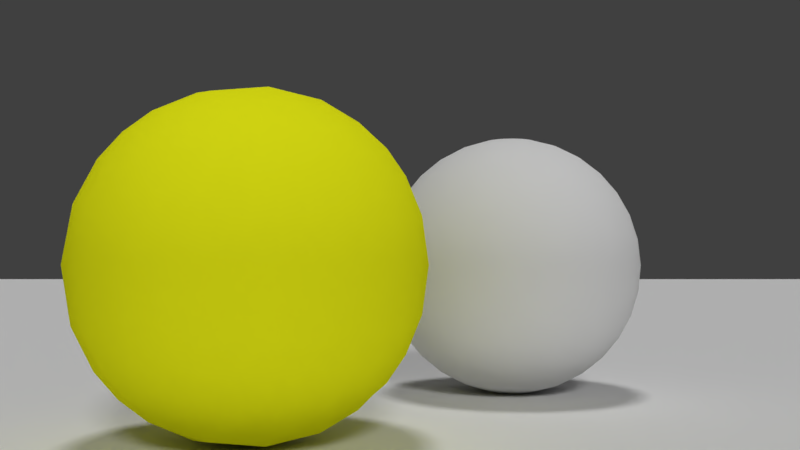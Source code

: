 # Source: Smile.blend  (saved by Blender 2.79.0; exported with 4.5.12 LTS)
import bpy
from mathutils import Matrix  # noqa: F401  (used for matrix-valued properties, if any)

bpy.ops.wm.read_factory_settings(use_empty=True)
scene = bpy.context.scene
scene.name = 'Scene'

# ---- collections
col_collection_1 = bpy.data.collections.new('Collection 1'); scene.collection.children.link(col_collection_1)

# ---- materials (node trees are filled in below, after node groups)
mat_material_003 = bpy.data.materials.new('Material.003')
mat_material_003.alpha_threshold = 0.0
mat_material_003.use_transparent_shadow = False
mat_material_003.roughness = 0.5
mat_material_001 = bpy.data.materials.new('Material.001')
mat_material_001.alpha_threshold = 0.0
mat_material_001.use_transparent_shadow = False
mat_material_001.diffuse_color = (0.9735, 1.0, 0.009814, 1.0)
mat_material_001.roughness = 0.5

# ---- material node trees

# ---- world
world_world = bpy.data.worlds.new('World'); scene.world = world_world
world_world.color = (0.05088, 0.05088, 0.05088)
world_world.use_sun_shadow = False
world_world.sun_shadow_jitter_overblur = 0.0
world_world.cycles.sampling_method = 'MANUAL'

# ---- cameras
cam_camera = bpy.data.cameras.new('Camera')
cam_camera.clip_end = 100.0
cam_camera.lens = 35.0
cam_camera.sensor_width = 32.0
cam_camera.sensor_height = 18.0
cam_camera.ortho_scale = 7.314
cam_camera.dof.focus_distance = 0.0
cam_camera.dof.aperture_fstop = 128.0

# ---- lights
light_spot_001 = bpy.data.lights.new('Spot.001', 'SUN')
light_spot_001.transmission_factor = 0.0
light_spot_001.angle = 0.1993
light_spot_001.energy = 1.0
light_spot_001.shadow_buffer_clip_start = 0.5
light_spot_001.shadow_soft_size = 0.1
light_spot_001.shadow_cascade_max_distance = 1000.0
light_spot = bpy.data.lights.new('Spot', 'SPOT')
light_spot.transmission_factor = 0.0
light_spot.energy = 100.0
light_spot.shadow_buffer_clip_start = 0.5
light_spot.shadow_soft_size = 0.1
light_spot.shadow_maximum_resolution = 0.006
light_spot.use_absolute_resolution = True
light_lamp = bpy.data.lights.new('Lamp', 'SUN')
light_lamp.transmission_factor = 0.0
light_lamp.cutoff_distance = 30.0
light_lamp.angle = 0.1993
light_lamp.energy = 1.0
light_lamp.shadow_buffer_clip_start = 1.001
light_lamp.shadow_soft_size = 0.1
light_lamp.shadow_cascade_max_distance = 1000.0

# ---- meshes
me_sphere = bpy.data.meshes.new('Sphere')
me_sphere.from_pydata([(0.0, 0.1951, 0.9808), (0.0, 0.3827, 0.9239), (0.0, 0.5556, 0.8315), (0.0, 0.7071, 0.7071), (0.0, 0.8315, 0.5556), (0.0, 0.9239, 0.3827), (0.0, 0.9808, 0.1951), (0.0, 1.0, 7.55e-08), (0.0, 0.9808, -0.1951), (0.0, 0.5556, -0.8315), (0.03806, 0.1913, 0.9808), (0.07466, 0.3753, 0.9239), (0.1084, 0.5449, 0.8315), (0.1379, 0.6935, 0.7071), (0.1622, 0.8155, 0.5556), (0.1802, 0.9061, 0.3827), (0.1913, 0.9619, 0.1951), (0.1951, 0.9808, 7.55e-08), (0.1913, 0.9619, -0.1951), (0.1802, 0.9061, -0.3827), (0.1622, 0.8155, -0.5556), (0.1379, 0.6935, -0.7071), (0.1084, 0.5449, -0.8315), (0.07466, 0.3753, -0.9239), (0.03806, 0.1913, -0.9808), (0.07466, 0.1802, 0.9808), (0.1464, 0.3536, 0.9239), (0.2126, 0.5133, 0.8315), (0.2706, 0.6533, 0.7071), (0.3182, 0.7682, 0.5556), (0.3536, 0.8536, 0.3827), (0.3753, 0.9061, 0.1951), (0.3827, 0.9239, 7.55e-08), (0.3753, 0.9061, -0.1951), (0.3536, 0.8536, -0.3827), (0.3182, 0.7682, -0.5556), (0.2706, 0.6533, -0.7071), (0.2126, 0.5133, -0.8315), (0.1464, 0.3536, -0.9239), (0.07466, 0.1802, -0.9808), (0.1084, 0.1622, 0.9808), (0.2126, 0.3182, 0.9239), (0.3087, 0.4619, 0.8315), (0.3928, 0.5879, 0.7071), (0.4619, 0.6913, 0.5556), (0.5133, 0.7682, 0.3827), (0.5449, 0.8155, 0.1951), (0.5556, 0.8315, 7.55e-08), (0.5449, 0.8155, -0.1951), (0.5133, 0.7682, -0.3827), (0.4619, 0.6913, -0.5556), (0.3928, 0.5879, -0.7071), (0.3087, 0.4619, -0.8315), (0.2126, 0.3182, -0.9239), (0.1084, 0.1622, -0.9808), (0.1379, 0.1379, 0.9808), (0.2706, 0.2706, 0.9239), (0.3928, 0.3928, 0.8315), (0.5, 0.5, 0.7071), (0.5879, 0.5879, 0.5556), (0.6533, 0.6533, 0.3827), (0.6935, 0.6935, 0.1951), (0.7071, 0.7071, 7.55e-08), (0.6935, 0.6935, -0.1951), (0.6533, 0.6533, -0.3827), (0.5879, 0.5879, -0.5556), (0.5, 0.5, -0.7071), (0.3928, 0.3928, -0.8315), (0.2706, 0.2706, -0.9239), (0.1379, 0.1379, -0.9808), (0.1622, 0.1084, 0.9808), (0.3182, 0.2126, 0.9239), (0.4619, 0.3087, 0.8315), (0.5879, 0.3928, 0.7071), (0.6913, 0.4619, 0.5556), (0.7682, 0.5133, 0.3827), (0.8155, 0.5449, 0.1951), (0.8315, 0.5556, 7.55e-08), (0.8155, 0.5449, -0.1951), (0.7682, 0.5133, -0.3827), (0.6913, 0.4619, -0.5556), (0.5879, 0.3928, -0.7071), (0.4619, 0.3087, -0.8315), (0.3182, 0.2126, -0.9239), (0.1622, 0.1084, -0.9808), (0.1802, 0.07466, 0.9808), (0.3536, 0.1464, 0.9239), (0.5133, 0.2126, 0.8315), (0.6533, 0.2706, 0.7071), (0.7682, 0.3182, 0.5556), (0.8536, 0.3536, 0.3827), (0.9061, 0.3753, 0.1951), (0.9239, 0.3827, 7.55e-08), (0.9061, 0.3753, -0.1951), (0.8536, 0.3536, -0.3827), (0.7682, 0.3182, -0.5556), (0.6533, 0.2706, -0.7071), (0.5133, 0.2126, -0.8315), (0.3536, 0.1464, -0.9239), (0.1802, 0.07466, -0.9808), (0.1913, 0.03806, 0.9808), (0.3753, 0.07466, 0.9239), (0.5449, 0.1084, 0.8315), (0.6935, 0.1379, 0.7071), (0.8155, 0.1622, 0.5556), (0.9061, 0.1802, 0.3827), (0.9619, 0.1913, 0.1951), (0.9808, 0.1951, 7.55e-08), (0.9619, 0.1913, -0.1951), (0.9061, 0.1802, -0.3827), (0.8155, 0.1622, -0.5556), (0.6935, 0.1379, -0.7071), (0.5449, 0.1084, -0.8315), (0.3753, 0.07466, -0.9239), (0.1913, 0.03806, -0.9808), (0.1951, -3.266e-07, 0.9808), (0.3827, -3.192e-07, 0.9239), (0.5556, -3.117e-07, 0.8315), (0.7071, -3.192e-07, 0.7071), (0.8315, -3.341e-07, 0.5556), (0.9239, -2.745e-07, 0.3827), (0.9808, -3.937e-07, 0.1951), (1.0, -3.788e-07, 7.55e-08), (0.9808, -3.937e-07, -0.1951), (0.9239, -2.298e-07, -0.3827), (0.8315, -3.341e-07, -0.5556), (0.7071, -3.192e-07, -0.7071), (0.5556, -3.415e-07, -0.8315), (0.3827, -3.043e-07, -0.9239), (0.1951, -3.08e-07, -0.9808), (0.1913, -0.03806, 0.9808), (0.3753, -0.07466, 0.9239), (0.5449, -0.1084, 0.8315), (0.6935, -0.138, 0.7071), (0.8155, -0.1622, 0.5556), (0.9061, -0.1802, 0.3827), (0.9619, -0.1913, 0.1951), (0.9808, -0.1951, 7.55e-08), (0.9619, -0.1913, -0.1951), (0.9061, -0.1802, -0.3827), (0.8155, -0.1622, -0.5556), (0.6935, -0.138, -0.7071), (0.5449, -0.1084, -0.8315), (0.3753, -0.07466, -0.9239), (0.1913, -0.03806, -0.9808), (0.1802, -0.07466, 0.9808), (0.3536, -0.1464, 0.9239), (0.5133, -0.2126, 0.8315), (0.6533, -0.2706, 0.7071), (0.7682, -0.3182, 0.5556), (0.8536, -0.3536, 0.3827), (0.9061, -0.3753, 0.1951), (0.9239, -0.3827, 7.55e-08), (0.9061, -0.3753, -0.1951), (0.8536, -0.3536, -0.3827), (0.7682, -0.3182, -0.5556), (0.6533, -0.2706, -0.7071), (0.5133, -0.2126, -0.8315), (0.3536, -0.1464, -0.9239), (0.1802, -0.07466, -0.9808), (0.1622, -0.1084, 0.9808), (0.3182, -0.2126, 0.9239), (0.4619, -0.3087, 0.8315), (0.5879, -0.3928, 0.7071), (0.6913, -0.4619, 0.5556), (0.7682, -0.5133, 0.3827), (0.8155, -0.5449, 0.1951), (0.8315, -0.5556, 7.55e-08), (0.8155, -0.5449, -0.1951), (0.7682, -0.5133, -0.3827), (0.6913, -0.4619, -0.5556), (0.5879, -0.3928, -0.7071), (0.4619, -0.3087, -0.8315), (0.3182, -0.2126, -0.9239), (0.1622, -0.1084, -0.9808), (0.1379, -0.138, 0.9808), (0.2706, -0.2706, 0.9239), (0.3928, -0.3928, 0.8315), (0.5, -0.5, 0.7071), (0.5879, -0.5879, 0.5556), (0.6533, -0.6533, 0.3827), (0.6935, -0.6935, 0.1951), (0.7071, -0.7071, 7.55e-08), (0.6935, -0.6935, -0.1951), (0.6533, -0.6533, -0.3827), (0.5879, -0.5879, -0.5556), (0.5, -0.5, -0.7071), (0.3928, -0.3928, -0.8315), (0.2706, -0.2706, -0.9239), (0.1379, -0.138, -0.9808), (0.1084, -0.1622, 0.9808), (0.2126, -0.3182, 0.9239), (0.3087, -0.4619, 0.8315), (0.3928, -0.5879, 0.7071), (0.4619, -0.6913, 0.5556), (0.5133, -0.7682, 0.3827), (0.5449, -0.8155, 0.1951), (0.5556, -0.8315, 7.55e-08), (0.5449, -0.8155, -0.1951), (0.5133, -0.7682, -0.3827), (0.4619, -0.6913, -0.5556), (0.3928, -0.5879, -0.7071), (0.3087, -0.4619, -0.8315), (0.2126, -0.3182, -0.9239), (0.1084, -0.1622, -0.9808), (0.0, -3.258e-07, -1.0), (0.07466, -0.1802, 0.9808), (0.1464, -0.3536, 0.9239), (0.2126, -0.5133, 0.8315), (0.2706, -0.6533, 0.7071), (0.3182, -0.7682, 0.5556), (0.3536, -0.8536, 0.3827), (0.3753, -0.9061, 0.1951), (0.3827, -0.9239, 7.55e-08), (0.3753, -0.9061, -0.1951), (0.3536, -0.8536, -0.3827), (0.3182, -0.7682, -0.5556), (0.2706, -0.6533, -0.7071), (0.2126, -0.5133, -0.8315), (0.1464, -0.3536, -0.9239), (0.07466, -0.1802, -0.9808), (0.03806, -0.1913, 0.9808), (0.07466, -0.3753, 0.9239), (0.1084, -0.5449, 0.8315), (0.1379, -0.6935, 0.7071), (0.1622, -0.8155, 0.5556), (0.1802, -0.9061, 0.3827), (0.1913, -0.9619, 0.1951), (0.1951, -0.9808, 7.55e-08), (0.1913, -0.9619, -0.1951), (0.1802, -0.9061, -0.3827), (0.1622, -0.8155, -0.5556), (0.1379, -0.6935, -0.7071), (0.1084, -0.5449, -0.8315), (0.07466, -0.3753, -0.9239), (0.03806, -0.1913, -0.9808), (-7.212e-09, -0.1951, 0.9808), (4.122e-08, -0.3827, 0.9239), (2.632e-08, -0.5556, 0.8315), (-2.584e-08, -0.7071, 0.7071), (-8.544e-08, -0.8315, 0.5556), (6.357e-08, -0.9239, 0.3827), (-8.544e-08, -0.9808, 0.1951), (-1.003e-07, -1.0, 7.55e-08), (-8.544e-08, -0.9808, -0.1951), (6.357e-08, -0.9239, -0.3827), (-8.544e-08, -0.8315, -0.5556), (-2.584e-08, -0.7071, -0.7071), (-1.094e-08, -0.5556, -0.8315), (3.964e-09, -0.3827, -0.9239), (3.964e-09, -0.1951, -0.9808), (-0.03806, -0.1913, 0.9808), (-0.07466, -0.3753, 0.9239), (-0.1084, -0.5449, 0.8315), (-0.1379, -0.6935, 0.7071), (-0.1622, -0.8155, 0.5556), (-0.1802, -0.9061, 0.3827), (-0.1913, -0.9619, 0.1951), (-0.1951, -0.9808, 7.55e-08), (-0.1913, -0.9619, -0.1951), (-0.1802, -0.9061, -0.3827), (-0.1622, -0.8155, -0.5556), (-0.1379, -0.6935, -0.7071), (-0.1084, -0.5449, -0.8315), (-0.07466, -0.3753, -0.9239), (-0.03806, -0.1913, -0.9808), (-0.07466, -0.1802, 0.9808), (-0.1464, -0.3536, 0.9239), (-0.2126, -0.5133, 0.8315), (-0.2706, -0.6533, 0.7071), (-0.3182, -0.7682, 0.5556), (-0.3536, -0.8536, 0.3827), (-0.3753, -0.9061, 0.1951), (-0.3827, -0.9239, 7.55e-08), (-0.3753, -0.9061, -0.1951), (-0.3536, -0.8536, -0.3827), (-0.3182, -0.7682, -0.5556), (-0.2706, -0.6533, -0.7071), (-0.2126, -0.5133, -0.8315), (-0.1464, -0.3536, -0.9239), (-0.07466, -0.1802, -0.9808), (-0.1084, -0.1622, 0.9808), (-0.2126, -0.3182, 0.9239), (-0.3087, -0.4619, 0.8315), (-0.3928, -0.5879, 0.7071), (-0.4619, -0.6913, 0.5556), (-0.5133, -0.7682, 0.3827), (-0.5449, -0.8155, 0.1951), (-0.5556, -0.8315, 7.55e-08), (-0.5449, -0.8155, -0.1951), (-0.5133, -0.7682, -0.3827), (-0.4619, -0.6913, -0.5556), (-0.3928, -0.5879, -0.7071), (-0.3087, -0.4619, -0.8315), (-0.2126, -0.3182, -0.9239), (-0.1084, -0.1622, -0.9808), (-2.304e-07, -5.562e-07, 1.0), (-0.1379, -0.138, 0.9808), (-0.2706, -0.2706, 0.9239), (-0.3928, -0.3928, 0.8315), (-0.5, -0.5, 0.7071), (-0.5879, -0.5879, 0.5556), (-0.6533, -0.6533, 0.3827), (-0.6935, -0.6935, 0.1951), (-0.7071, -0.7071, 7.55e-08), (-0.6935, -0.6935, -0.1951), (-0.6533, -0.6533, -0.3827), (-0.5879, -0.5879, -0.5556), (-0.5, -0.5, -0.7071), (-0.3928, -0.3928, -0.8315), (-0.2706, -0.2706, -0.9239), (-0.1379, -0.1379, -0.9808), (-0.1622, -0.1084, 0.9808), (-0.3182, -0.2126, 0.9239), (-0.4619, -0.3087, 0.8315), (-0.5879, -0.3928, 0.7071), (-0.6913, -0.4619, 0.5556), (-0.7682, -0.5133, 0.3827), (-0.8155, -0.5449, 0.1951), (-0.8315, -0.5556, 7.55e-08), (-0.8155, -0.5449, -0.1951), (-0.7682, -0.5133, -0.3827), (-0.6913, -0.4619, -0.5556), (-0.5879, -0.3928, -0.7071), (-0.4619, -0.3087, -0.8315), (-0.3182, -0.2126, -0.9239), (-0.1622, -0.1084, -0.9808), (-0.1802, -0.07466, 0.9808), (-0.3536, -0.1464, 0.9239), (-0.5133, -0.2126, 0.8315), (-0.6533, -0.2706, 0.7071), (-0.7682, -0.3182, 0.5556), (-0.8536, -0.3536, 0.3827), (-0.9061, -0.3753, 0.1951), (-0.9239, -0.3827, 7.55e-08), (-0.9061, -0.3753, -0.1951), (-0.8536, -0.3536, -0.3827), (-0.7682, -0.3182, -0.5556), (-0.6533, -0.2706, -0.7071), (-0.5133, -0.2126, -0.8315), (-0.3536, -0.1464, -0.9239), (-0.1802, -0.07466, -0.9808), (-0.1913, -0.03806, 0.9808), (-0.3753, -0.07466, 0.9239), (-0.5449, -0.1084, 0.8315), (-0.6935, -0.1379, 0.7071), (-0.8155, -0.1622, 0.5556), (-0.9061, -0.1802, 0.3827), (-0.9619, -0.1913, 0.1951), (-0.9808, -0.1951, 7.55e-08), (-0.9619, -0.1913, -0.1951), (-0.9061, -0.1802, -0.3827), (-0.8155, -0.1622, -0.5556), (-0.6935, -0.1379, -0.7071), (-0.5449, -0.1084, -0.8315), (-0.3753, -0.07466, -0.9239), (-0.1913, -0.03806, -0.9808), (-0.1951, -3.117e-07, 0.9808), (-0.3827, -2.819e-07, 0.9239), (-0.5556, -2.819e-07, 0.8315), (-0.7071, -1.851e-07, 0.7071), (-0.8315, -1.404e-07, 0.5556), (-0.9239, -3.192e-07, 0.3827), (-0.9808, -9.567e-08, 0.1951), (-1.0, -1.404e-07, 7.55e-08), (-0.9808, -9.567e-08, -0.1951), (-0.9239, -3.192e-07, -0.3827), (-0.8315, -1.404e-07, -0.5556), (-0.7071, -1.851e-07, -0.7071), (-0.5556, -2.596e-07, -0.8315), (-0.3827, -2.521e-07, -0.9239), (-0.1951, -3.155e-07, -0.9808), (-0.1913, 0.03806, 0.9808), (-0.3753, 0.07466, 0.9239), (-0.5449, 0.1084, 0.8315), (-0.6935, 0.1379, 0.7071), (-0.8155, 0.1622, 0.5556), (-0.9061, 0.1802, 0.3827), (-0.9619, 0.1913, 0.1951), (-0.9808, 0.1951, 7.55e-08), (-0.9619, 0.1913, -0.1951), (-0.9061, 0.1802, -0.3827), (-0.8155, 0.1622, -0.5556), (-0.6935, 0.1379, -0.7071), (-0.5449, 0.1084, -0.8315), (-0.3753, 0.07466, -0.9239), (-0.1913, 0.03806, -0.9808), (-0.1802, 0.07466, 0.9808), (-0.3536, 0.1464, 0.9239), (-0.5133, 0.2126, 0.8315), (-0.6533, 0.2706, 0.7071), (-0.7682, 0.3182, 0.5556), (-0.8536, 0.3536, 0.3827), (-0.9061, 0.3753, 0.1951), (-0.9239, 0.3827, 7.55e-08), (-0.9061, 0.3753, -0.1951), (-0.8536, 0.3536, -0.3827), (-0.7682, 0.3182, -0.5556), (-0.6533, 0.2706, -0.7071), (-0.5133, 0.2126, -0.8315), (-0.3536, 0.1464, -0.9239), (-0.1802, 0.07466, -0.9808), (-0.1622, 0.1084, 0.9808), (-0.3182, 0.2126, 0.9239), (-0.4619, 0.3087, 0.8315), (-0.5879, 0.3928, 0.7071), (-0.6913, 0.4619, 0.5556), (-0.7682, 0.5133, 0.3827), (-0.8155, 0.5449, 0.1951), (-0.8315, 0.5556, 7.55e-08), (-0.8155, 0.5449, -0.1951), (-0.7682, 0.5133, -0.3827), (-0.6913, 0.4619, -0.5556), (-0.5879, 0.3928, -0.7071), (-0.4619, 0.3087, -0.8315), (-0.3182, 0.2126, -0.9239), (-0.1622, 0.1084, -0.9808), (-0.1379, 0.1379, 0.9808), (-0.2706, 0.2706, 0.9239), (-0.3928, 0.3928, 0.8315), (-0.5, 0.5, 0.7071), (-0.5879, 0.5879, 0.5556), (-0.6533, 0.6533, 0.3827), (-0.6935, 0.6935, 0.1951), (-0.7071, 0.7071, 7.55e-08), (-0.6935, 0.6935, -0.1951), (-0.6533, 0.6533, -0.3827), (-0.5879, 0.5879, -0.5556), (-0.5, 0.5, -0.7071), (-0.3928, 0.3928, -0.8315), (-0.2706, 0.2706, -0.9239), (-0.1379, 0.1379, -0.9808), (-0.1084, 0.1622, 0.9808), (-0.2126, 0.3182, 0.9239), (-0.3087, 0.4619, 0.8315), (-0.3928, 0.5879, 0.7071), (-0.4619, 0.6913, 0.5556), (-0.5133, 0.7682, 0.3827), (-0.5449, 0.8155, 0.1951), (-0.5556, 0.8315, 7.55e-08), (-0.5449, 0.8155, -0.1951), (-0.5133, 0.7682, -0.3827), (-0.4619, 0.6913, -0.5556), (-0.3928, 0.5879, -0.7071), (-0.3087, 0.4619, -0.8315), (-0.2126, 0.3182, -0.9239), (-0.1084, 0.1622, -0.9808), (-0.07466, 0.1802, 0.9808), (-0.1464, 0.3536, 0.9239), (-0.2126, 0.5133, 0.8315), (-0.2706, 0.6533, 0.7071), (-0.3182, 0.7682, 0.5556), (-0.3536, 0.8536, 0.3827), (-0.3753, 0.9061, 0.1951), (-0.3827, 0.9239, 7.55e-08), (-0.3753, 0.9061, -0.1951), (-0.3536, 0.8536, -0.3827), (-0.3182, 0.7682, -0.5556), (-0.2706, 0.6533, -0.7071), (-0.2126, 0.5133, -0.8315), (-0.1464, 0.3536, -0.9239), (-0.07466, 0.1802, -0.9808), (-0.03806, 0.1913, 0.9808), (-0.07466, 0.3753, 0.9239), (-0.1084, 0.5449, 0.8315), (-0.1379, 0.6935, 0.7071), (-0.1622, 0.8155, 0.5556), (-0.1802, 0.9061, 0.3827), (-0.1913, 0.9619, 0.1951), (-0.1951, 0.9808, 7.55e-08), (-0.1913, 0.9619, -0.1951), (-0.1802, 0.9061, -0.3827), (-0.1622, 0.8155, -0.5556), (-0.1379, 0.6935, -0.7071), (-0.1084, 0.5449, -0.8315), (-0.07466, 0.3753, -0.9239), (-0.03806, 0.1913, -0.9808), (6.357e-08, 0.9239, -0.3827), (2.722e-07, 0.8315, -0.5556), (1.53e-07, 0.7071, -0.7071), (7.847e-08, 0.3827, -0.9239), (1.514e-08, 0.1951, -0.9808)], [], [(479, 478, 20, 21), (4, 3, 13, 14), (9, 479, 21, 22), (5, 4, 14, 15), (480, 9, 22, 23), (6, 5, 15, 16), (481, 480, 23, 24), (7, 6, 16, 17), (0, 296, 10), (205, 481, 24), (8, 7, 17, 18), (1, 0, 10, 11), (477, 8, 18, 19), (2, 1, 11, 12), (478, 477, 19, 20), (3, 2, 12, 13), (20, 19, 34, 35), (13, 12, 27, 28), (21, 20, 35, 36), (14, 13, 28, 29), (22, 21, 36, 37), (15, 14, 29, 30), (23, 22, 37, 38), (16, 15, 30, 31), (24, 23, 38, 39), (17, 16, 31, 32), (10, 296, 25), (205, 24, 39), (18, 17, 32, 33), (11, 10, 25, 26), (19, 18, 33, 34), (12, 11, 26, 27), (39, 38, 53, 54), (32, 31, 46, 47), (25, 296, 40), (205, 39, 54), (33, 32, 47, 48), (26, 25, 40, 41), (34, 33, 48, 49), (27, 26, 41, 42), (35, 34, 49, 50), (28, 27, 42, 43), (36, 35, 50, 51), (29, 28, 43, 44), (37, 36, 51, 52), (30, 29, 44, 45), (38, 37, 52, 53), (31, 30, 45, 46), (43, 42, 57, 58), (51, 50, 65, 66), (44, 43, 58, 59), (52, 51, 66, 67), (45, 44, 59, 60), (53, 52, 67, 68), (46, 45, 60, 61), (54, 53, 68, 69), (47, 46, 61, 62), (40, 296, 55), (205, 54, 69), (48, 47, 62, 63), (41, 40, 55, 56), (49, 48, 63, 64), (42, 41, 56, 57), (50, 49, 64, 65), (62, 61, 76, 77), (55, 296, 70), (205, 69, 84), (63, 62, 77, 78), (56, 55, 70, 71), (64, 63, 78, 79), (57, 56, 71, 72), (65, 64, 79, 80), (58, 57, 72, 73), (66, 65, 80, 81), (59, 58, 73, 74), (67, 66, 81, 82), (60, 59, 74, 75), (68, 67, 82, 83), (61, 60, 75, 76), (69, 68, 83, 84), (81, 80, 95, 96), (74, 73, 88, 89), (82, 81, 96, 97), (75, 74, 89, 90), (83, 82, 97, 98), (76, 75, 90, 91), (84, 83, 98, 99), (77, 76, 91, 92), (70, 296, 85), (205, 84, 99), (78, 77, 92, 93), (71, 70, 85, 86), (79, 78, 93, 94), (72, 71, 86, 87), (80, 79, 94, 95), (73, 72, 87, 88), (205, 99, 114), (93, 92, 107, 108), (86, 85, 100, 101), (94, 93, 108, 109), (87, 86, 101, 102), (95, 94, 109, 110), (88, 87, 102, 103), (96, 95, 110, 111), (89, 88, 103, 104), (97, 96, 111, 112), (90, 89, 104, 105), (98, 97, 112, 113), (91, 90, 105, 106), (99, 98, 113, 114), (92, 91, 106, 107), (85, 296, 100), (112, 111, 126, 127), (105, 104, 119, 120), (113, 112, 127, 128), (106, 105, 120, 121), (114, 113, 128, 129), (107, 106, 121, 122), (100, 296, 115), (205, 114, 129), (108, 107, 122, 123), (101, 100, 115, 116), (109, 108, 123, 124), (102, 101, 116, 117), (110, 109, 124, 125), (103, 102, 117, 118), (111, 110, 125, 126), (104, 103, 118, 119), (116, 115, 130, 131), (124, 123, 138, 139), (117, 116, 131, 132), (125, 124, 139, 140), (118, 117, 132, 133), (126, 125, 140, 141), (119, 118, 133, 134), (127, 126, 141, 142), (120, 119, 134, 135), (128, 127, 142, 143), (121, 120, 135, 136), (129, 128, 143, 144), (122, 121, 136, 137), (115, 296, 130), (205, 129, 144), (123, 122, 137, 138), (135, 134, 149, 150), (143, 142, 157, 158), (136, 135, 150, 151), (144, 143, 158, 159), (137, 136, 151, 152), (130, 296, 145), (205, 144, 159), (138, 137, 152, 153), (131, 130, 145, 146), (139, 138, 153, 154), (132, 131, 146, 147), (140, 139, 154, 155), (133, 132, 147, 148), (141, 140, 155, 156), (134, 133, 148, 149), (142, 141, 156, 157), (154, 153, 168, 169), (147, 146, 161, 162), (155, 154, 169, 170), (148, 147, 162, 163), (156, 155, 170, 171), (149, 148, 163, 164), (157, 156, 171, 172), (150, 149, 164, 165), (158, 157, 172, 173), (151, 150, 165, 166), (159, 158, 173, 174), (152, 151, 166, 167), (145, 296, 160), (205, 159, 174), (153, 152, 167, 168), (146, 145, 160, 161), (173, 172, 187, 188), (166, 165, 180, 181), (174, 173, 188, 189), (167, 166, 181, 182), (160, 296, 175), (205, 174, 189), (168, 167, 182, 183), (161, 160, 175, 176), (169, 168, 183, 184), (162, 161, 176, 177), (170, 169, 184, 185), (163, 162, 177, 178), (171, 170, 185, 186), (164, 163, 178, 179), (172, 171, 186, 187), (165, 164, 179, 180), (177, 176, 191, 192), (185, 184, 199, 200), (178, 177, 192, 193), (186, 185, 200, 201), (179, 178, 193, 194), (187, 186, 201, 202), (180, 179, 194, 195), (188, 187, 202, 203), (181, 180, 195, 196), (189, 188, 203, 204), (182, 181, 196, 197), (175, 296, 190), (205, 189, 204), (183, 182, 197, 198), (176, 175, 190, 191), (184, 183, 198, 199), (196, 195, 211, 212), (204, 203, 219, 220), (197, 196, 212, 213), (190, 296, 206), (205, 204, 220), (198, 197, 213, 214), (191, 190, 206, 207), (199, 198, 214, 215), (192, 191, 207, 208), (200, 199, 215, 216), (193, 192, 208, 209), (201, 200, 216, 217), (194, 193, 209, 210), (202, 201, 217, 218), (195, 194, 210, 211), (203, 202, 218, 219), (216, 215, 230, 231), (209, 208, 223, 224), (217, 216, 231, 232), (210, 209, 224, 225), (218, 217, 232, 233), (211, 210, 225, 226), (219, 218, 233, 234), (212, 211, 226, 227), (220, 219, 234, 235), (213, 212, 227, 228), (206, 296, 221), (205, 220, 235), (214, 213, 228, 229), (207, 206, 221, 222), (215, 214, 229, 230), (208, 207, 222, 223), (235, 234, 249, 250), (228, 227, 242, 243), (221, 296, 236), (205, 235, 250), (229, 228, 243, 244), (222, 221, 236, 237), (230, 229, 244, 245), (223, 222, 237, 238), (231, 230, 245, 246), (224, 223, 238, 239), (232, 231, 246, 247), (225, 224, 239, 240), (233, 232, 247, 248), (226, 225, 240, 241), (234, 233, 248, 249), (227, 226, 241, 242), (247, 246, 261, 262), (240, 239, 254, 255), (248, 247, 262, 263), (241, 240, 255, 256), (249, 248, 263, 264), (242, 241, 256, 257), (250, 249, 264, 265), (243, 242, 257, 258), (236, 296, 251), (205, 250, 265), (244, 243, 258, 259), (237, 236, 251, 252), (245, 244, 259, 260), (238, 237, 252, 253), (246, 245, 260, 261), (239, 238, 253, 254), (251, 296, 266), (205, 265, 280), (259, 258, 273, 274), (252, 251, 266, 267), (260, 259, 274, 275), (253, 252, 267, 268), (261, 260, 275, 276), (254, 253, 268, 269), (262, 261, 276, 277), (255, 254, 269, 270), (263, 262, 277, 278), (256, 255, 270, 271), (264, 263, 278, 279), (257, 256, 271, 272), (265, 264, 279, 280), (258, 257, 272, 273), (270, 269, 284, 285), (278, 277, 292, 293), (271, 270, 285, 286), (279, 278, 293, 294), (272, 271, 286, 287), (280, 279, 294, 295), (273, 272, 287, 288), (266, 296, 281), (205, 280, 295), (274, 273, 288, 289), (267, 266, 281, 282), (275, 274, 289, 290), (268, 267, 282, 283), (276, 275, 290, 291), (269, 268, 283, 284), (277, 276, 291, 292), (289, 288, 304, 305), (282, 281, 297, 298), (290, 289, 305, 306), (283, 282, 298, 299), (291, 290, 306, 307), (284, 283, 299, 300), (292, 291, 307, 308), (285, 284, 300, 301), (293, 292, 308, 309), (286, 285, 301, 302), (294, 293, 309, 310), (287, 286, 302, 303), (295, 294, 310, 311), (288, 287, 303, 304), (281, 296, 297), (205, 295, 311), (309, 308, 323, 324), (302, 301, 316, 317), (310, 309, 324, 325), (303, 302, 317, 318), (311, 310, 325, 326), (304, 303, 318, 319), (297, 296, 312), (205, 311, 326), (305, 304, 319, 320), (298, 297, 312, 313), (306, 305, 320, 321), (299, 298, 313, 314), (307, 306, 321, 322), (300, 299, 314, 315), (308, 307, 322, 323), (301, 300, 315, 316), (313, 312, 327, 328), (321, 320, 335, 336), (314, 313, 328, 329), (322, 321, 336, 337), (315, 314, 329, 330), (323, 322, 337, 338), (316, 315, 330, 331), (324, 323, 338, 339), (317, 316, 331, 332), (325, 324, 339, 340), (318, 317, 332, 333), (326, 325, 340, 341), (319, 318, 333, 334), (312, 296, 327), (205, 326, 341), (320, 319, 334, 335), (332, 331, 346, 347), (340, 339, 354, 355), (333, 332, 347, 348), (341, 340, 355, 356), (334, 333, 348, 349), (327, 296, 342), (205, 341, 356), (335, 334, 349, 350), (328, 327, 342, 343), (336, 335, 350, 351), (329, 328, 343, 344), (337, 336, 351, 352), (330, 329, 344, 345), (338, 337, 352, 353), (331, 330, 345, 346), (339, 338, 353, 354), (351, 350, 365, 366), (344, 343, 358, 359), (352, 351, 366, 367), (345, 344, 359, 360), (353, 352, 367, 368), (346, 345, 360, 361), (354, 353, 368, 369), (347, 346, 361, 362), (355, 354, 369, 370), (348, 347, 362, 363), (356, 355, 370, 371), (349, 348, 363, 364), (342, 296, 357), (205, 356, 371), (350, 349, 364, 365), (343, 342, 357, 358), (370, 369, 384, 385), (363, 362, 377, 378), (371, 370, 385, 386), (364, 363, 378, 379), (357, 296, 372), (205, 371, 386), (365, 364, 379, 380), (358, 357, 372, 373), (366, 365, 380, 381), (359, 358, 373, 374), (367, 366, 381, 382), (360, 359, 374, 375), (368, 367, 382, 383), (361, 360, 375, 376), (369, 368, 383, 384), (362, 361, 376, 377), (382, 381, 396, 397), (375, 374, 389, 390), (383, 382, 397, 398), (376, 375, 390, 391), (384, 383, 398, 399), (377, 376, 391, 392), (385, 384, 399, 400), (378, 377, 392, 393), (386, 385, 400, 401), (379, 378, 393, 394), (372, 296, 387), (205, 386, 401), (380, 379, 394, 395), (373, 372, 387, 388), (381, 380, 395, 396), (374, 373, 388, 389), (401, 400, 415, 416), (394, 393, 408, 409), (387, 296, 402), (205, 401, 416), (395, 394, 409, 410), (388, 387, 402, 403), (396, 395, 410, 411), (389, 388, 403, 404), (397, 396, 411, 412), (390, 389, 404, 405), (398, 397, 412, 413), (391, 390, 405, 406), (399, 398, 413, 414), (392, 391, 406, 407), (400, 399, 414, 415), (393, 392, 407, 408), (405, 404, 419, 420), (413, 412, 427, 428), (406, 405, 420, 421), (414, 413, 428, 429), (407, 406, 421, 422), (415, 414, 429, 430), (408, 407, 422, 423), (416, 415, 430, 431), (409, 408, 423, 424), (402, 296, 417), (205, 416, 431), (410, 409, 424, 425), (403, 402, 417, 418), (411, 410, 425, 426), (404, 403, 418, 419), (412, 411, 426, 427), (424, 423, 438, 439), (417, 296, 432), (205, 431, 446), (425, 424, 439, 440), (418, 417, 432, 433), (426, 425, 440, 441), (419, 418, 433, 434), (427, 426, 441, 442), (420, 419, 434, 435), (428, 427, 442, 443), (421, 420, 435, 436), (429, 428, 443, 444), (422, 421, 436, 437), (430, 429, 444, 445), (423, 422, 437, 438), (431, 430, 445, 446), (443, 442, 457, 458), (436, 435, 450, 451), (444, 443, 458, 459), (437, 436, 451, 452), (445, 444, 459, 460), (438, 437, 452, 453), (446, 445, 460, 461), (439, 438, 453, 454), (432, 296, 447), (205, 446, 461), (440, 439, 454, 455), (433, 432, 447, 448), (441, 440, 455, 456), (434, 433, 448, 449), (442, 441, 456, 457), (435, 434, 449, 450), (447, 296, 462), (205, 461, 476), (455, 454, 469, 470), (448, 447, 462, 463), (456, 455, 470, 471), (449, 448, 463, 464), (457, 456, 471, 472), (450, 449, 464, 465), (458, 457, 472, 473), (451, 450, 465, 466), (459, 458, 473, 474), (452, 451, 466, 467), (460, 459, 474, 475), (453, 452, 467, 468), (461, 460, 475, 476), (454, 453, 468, 469), (466, 465, 3, 4), (474, 473, 479, 9), (467, 466, 4, 5), (475, 474, 9, 480), (468, 467, 5, 6), (476, 475, 480, 481), (469, 468, 6, 7), (462, 296, 0), (205, 476, 481), (470, 469, 7, 8), (463, 462, 0, 1), (471, 470, 8, 477), (464, 463, 1, 2), (472, 471, 477, 478), (465, 464, 2, 3), (473, 472, 478, 479)])
me_sphere.polygons.foreach_set('use_smooth', [True] * 512)
_uv = me_sphere.uv_layers.new(name='UVMap')
_uv.uv.foreach_set('vector', [0.698, 0.2488, 0.7329, 0.3091, 0.7311, 0.3091, 0.6965, 0.2488, 0.7329, 0.7512, 0.698, 0.8115, 0.6965, 0.8115, 0.7311, 0.7512, 0.6555, 0.1993, 0.698, 0.2488, 0.6965, 0.2488, 0.6542, 0.1993, 0.7589, 0.6824, 0.7329, 0.7512, 0.7311, 0.7512, 0.7568, 0.6824, 0.6069, 0.1626, 0.6555, 0.1993, 0.6542, 0.1993, 0.6061, 0.1626, 0.7749, 0.6077, 0.7589, 0.6824, 0.7568, 0.6824, 0.7727, 0.6077, 0.5543, 0.1399, 0.6069, 0.1626, 0.6061, 0.1626, 0.5538, 0.1399, 0.7803, 0.5301, 0.7749, 0.6077, 0.7727, 0.6077, 0.778, 0.5301, 0.5543, 0.9203, 0.4995, 0.928, 0.5538, 0.9203, 0.4995, 0.1323, 0.5543, 0.1399, 0.5538, 0.1399, 0.7749, 0.4525, 0.7803, 0.5301, 0.778, 0.5301, 0.7727, 0.4525, 0.6069, 0.8977, 0.5543, 0.9203, 0.5538, 0.9203, 0.6061, 0.8977, 0.7589, 0.3779, 0.7749, 0.4525, 0.7727, 0.4525, 0.7568, 0.3779, 0.6555, 0.8609, 0.6069, 0.8977, 0.6061, 0.8977, 0.6542, 0.8609, 0.7329, 0.3091, 0.7589, 0.3779, 0.7568, 0.3779, 0.7311, 0.3091, 0.698, 0.8115, 0.6555, 0.8609, 0.6542, 0.8609, 0.6965, 0.8115, 0.7311, 0.3091, 0.7568, 0.3779, 0.7449, 0.3779, 0.7203, 0.3091, 0.6965, 0.8115, 0.6542, 0.8609, 0.6471, 0.8609, 0.6873, 0.8115, 0.6965, 0.2488, 0.7311, 0.3091, 0.7203, 0.3091, 0.6873, 0.2488, 0.7311, 0.7512, 0.6965, 0.8115, 0.6873, 0.8115, 0.7203, 0.7512, 0.6542, 0.1993, 0.6965, 0.2488, 0.6873, 0.2488, 0.6471, 0.1993, 0.7568, 0.6824, 0.7311, 0.7512, 0.7203, 0.7512, 0.7449, 0.6824, 0.6061, 0.1626, 0.6542, 0.1993, 0.6471, 0.1993, 0.6011, 0.1626, 0.7727, 0.6077, 0.7568, 0.6824, 0.7449, 0.6824, 0.76, 0.6077, 0.5538, 0.1399, 0.6061, 0.1626, 0.6011, 0.1626, 0.5513, 0.1399, 0.778, 0.5301, 0.7727, 0.6077, 0.76, 0.6077, 0.7651, 0.5301, 0.5538, 0.9203, 0.4995, 0.928, 0.5513, 0.9203, 0.4995, 0.1323, 0.5538, 0.1399, 0.5513, 0.1399, 0.7727, 0.4525, 0.778, 0.5301, 0.7651, 0.5301, 0.76, 0.4525, 0.6061, 0.8977, 0.5538, 0.9203, 0.5513, 0.9203, 0.6011, 0.8977, 0.7568, 0.3779, 0.7727, 0.4525, 0.76, 0.4525, 0.7449, 0.3779, 0.6542, 0.8609, 0.6061, 0.8977, 0.6011, 0.8977, 0.6471, 0.8609, 0.5513, 0.1399, 0.6011, 0.1626, 0.5923, 0.1626, 0.5468, 0.1399, 0.7651, 0.5301, 0.76, 0.6077, 0.7373, 0.6077, 0.742, 0.5301, 0.5513, 0.9203, 0.4995, 0.928, 0.5468, 0.9203, 0.4995, 0.1323, 0.5513, 0.1399, 0.5468, 0.1399, 0.76, 0.4525, 0.7651, 0.5301, 0.742, 0.5301, 0.7373, 0.4525, 0.6011, 0.8977, 0.5513, 0.9203, 0.5468, 0.9203, 0.5923, 0.8977, 0.7449, 0.3779, 0.76, 0.4525, 0.7373, 0.4525, 0.7235, 0.3779, 0.6471, 0.8609, 0.6011, 0.8977, 0.5923, 0.8977, 0.6342, 0.8609, 0.7203, 0.3091, 0.7449, 0.3779, 0.7235, 0.3779, 0.7011, 0.3091, 0.6873, 0.8115, 0.6471, 0.8609, 0.6342, 0.8609, 0.6709, 0.8115, 0.6873, 0.2488, 0.7203, 0.3091, 0.7011, 0.3091, 0.6709, 0.2488, 0.7203, 0.7512, 0.6873, 0.8115, 0.6709, 0.8115, 0.7011, 0.7512, 0.6471, 0.1993, 0.6873, 0.2488, 0.6709, 0.2488, 0.6342, 0.1993, 0.7449, 0.6824, 0.7203, 0.7512, 0.7011, 0.7512, 0.7235, 0.6824, 0.6011, 0.1626, 0.6471, 0.1993, 0.6342, 0.1993, 0.5923, 0.1626, 0.76, 0.6077, 0.7449, 0.6824, 0.7235, 0.6824, 0.7373, 0.6077, 0.6709, 0.8115, 0.6342, 0.8609, 0.6162, 0.8609, 0.648, 0.8115, 0.6709, 0.2488, 0.7011, 0.3091, 0.6741, 0.3091, 0.648, 0.2488, 0.7011, 0.7512, 0.6709, 0.8115, 0.648, 0.8115, 0.6741, 0.7512, 0.6342, 0.1993, 0.6709, 0.2488, 0.648, 0.2488, 0.6162, 0.1993, 0.7235, 0.6824, 0.7011, 0.7512, 0.6741, 0.7512, 0.6935, 0.6824, 0.5923, 0.1626, 0.6342, 0.1993, 0.6162, 0.1993, 0.5798, 0.1626, 0.7373, 0.6077, 0.7235, 0.6824, 0.6935, 0.6824, 0.7055, 0.6077, 0.5468, 0.1399, 0.5923, 0.1626, 0.5798, 0.1626, 0.5404, 0.1399, 0.742, 0.5301, 0.7373, 0.6077, 0.7055, 0.6077, 0.7095, 0.5301, 0.5468, 0.9203, 0.4995, 0.928, 0.5404, 0.9203, 0.4995, 0.1323, 0.5468, 0.1399, 0.5404, 0.1399, 0.7373, 0.4525, 0.742, 0.5301, 0.7095, 0.5301, 0.7055, 0.4525, 0.5923, 0.8977, 0.5468, 0.9203, 0.5404, 0.9203, 0.5798, 0.8977, 0.7235, 0.3779, 0.7373, 0.4525, 0.7055, 0.4525, 0.6935, 0.3779, 0.6342, 0.8609, 0.5923, 0.8977, 0.5798, 0.8977, 0.6162, 0.8609, 0.7011, 0.3091, 0.7235, 0.3779, 0.6935, 0.3779, 0.6741, 0.3091, 0.7095, 0.5301, 0.7055, 0.6077, 0.6657, 0.6077, 0.669, 0.5301, 0.5404, 0.9203, 0.4995, 0.928, 0.5325, 0.9203, 0.4995, 0.1323, 0.5404, 0.1399, 0.5325, 0.1399, 0.7055, 0.4525, 0.7095, 0.5301, 0.669, 0.5301, 0.6657, 0.4525, 0.5798, 0.8977, 0.5404, 0.9203, 0.5325, 0.9203, 0.5643, 0.8977, 0.6935, 0.3779, 0.7055, 0.4525, 0.6657, 0.4525, 0.6561, 0.3779, 0.6162, 0.8609, 0.5798, 0.8977, 0.5643, 0.8977, 0.5936, 0.8609, 0.6741, 0.3091, 0.6935, 0.3779, 0.6561, 0.3779, 0.6404, 0.3091, 0.648, 0.8115, 0.6162, 0.8609, 0.5936, 0.8609, 0.6193, 0.8115, 0.648, 0.2488, 0.6741, 0.3091, 0.6404, 0.3091, 0.6193, 0.2488, 0.6741, 0.7512, 0.648, 0.8115, 0.6193, 0.8115, 0.6404, 0.7512, 0.6162, 0.1993, 0.648, 0.2488, 0.6193, 0.2488, 0.5936, 0.1993, 0.6935, 0.6824, 0.6741, 0.7512, 0.6404, 0.7512, 0.6561, 0.6824, 0.5798, 0.1626, 0.6162, 0.1993, 0.5936, 0.1993, 0.5643, 0.1626, 0.7055, 0.6077, 0.6935, 0.6824, 0.6561, 0.6824, 0.6657, 0.6077, 0.5404, 0.1399, 0.5798, 0.1626, 0.5643, 0.1626, 0.5325, 0.1399, 0.6193, 0.2488, 0.6404, 0.3091, 0.6013, 0.3091, 0.5861, 0.2488, 0.6404, 0.7512, 0.6193, 0.8115, 0.5861, 0.8115, 0.6013, 0.7512, 0.5936, 0.1993, 0.6193, 0.2488, 0.5861, 0.2488, 0.5675, 0.1993, 0.6561, 0.6824, 0.6404, 0.7512, 0.6013, 0.7512, 0.6126, 0.6824, 0.5643, 0.1626, 0.5936, 0.1993, 0.5675, 0.1993, 0.5463, 0.1626, 0.6657, 0.6077, 0.6561, 0.6824, 0.6126, 0.6824, 0.6196, 0.6077, 0.5325, 0.1399, 0.5643, 0.1626, 0.5463, 0.1626, 0.5234, 0.1399, 0.669, 0.5301, 0.6657, 0.6077, 0.6196, 0.6077, 0.6219, 0.5301, 0.5325, 0.9203, 0.4995, 0.928, 0.5234, 0.9203, 0.4995, 0.1323, 0.5325, 0.1399, 0.5234, 0.1399, 0.6657, 0.4525, 0.669, 0.5301, 0.6219, 0.5301, 0.6196, 0.4525, 0.5643, 0.8977, 0.5325, 0.9203, 0.5234, 0.9203, 0.5463, 0.8977, 0.6561, 0.3779, 0.6657, 0.4525, 0.6196, 0.4525, 0.6126, 0.3779, 0.5936, 0.8609, 0.5643, 0.8977, 0.5463, 0.8977, 0.5675, 0.8609, 0.6404, 0.3091, 0.6561, 0.3779, 0.6126, 0.3779, 0.6013, 0.3091, 0.6193, 0.8115, 0.5936, 0.8609, 0.5675, 0.8609, 0.5861, 0.8115, 0.4995, 0.1323, 0.5234, 0.1399, 0.5133, 0.1399, 0.6196, 0.4525, 0.6219, 0.5301, 0.5702, 0.5301, 0.5688, 0.4525, 0.5463, 0.8977, 0.5234, 0.9203, 0.5133, 0.9203, 0.5265, 0.8977, 0.6126, 0.3779, 0.6196, 0.4525, 0.5688, 0.4525, 0.5648, 0.3779, 0.5675, 0.8609, 0.5463, 0.8977, 0.5265, 0.8977, 0.5388, 0.8609, 0.6013, 0.3091, 0.6126, 0.3779, 0.5648, 0.3779, 0.5583, 0.3091, 0.5861, 0.8115, 0.5675, 0.8609, 0.5388, 0.8609, 0.5495, 0.8115, 0.5861, 0.2488, 0.6013, 0.3091, 0.5583, 0.3091, 0.5495, 0.2488, 0.6013, 0.7512, 0.5861, 0.8115, 0.5495, 0.8115, 0.5583, 0.7512, 0.5675, 0.1993, 0.5861, 0.2488, 0.5495, 0.2488, 0.5388, 0.1993, 0.6126, 0.6824, 0.6013, 0.7512, 0.5583, 0.7512, 0.5648, 0.6824, 0.5463, 0.1626, 0.5675, 0.1993, 0.5388, 0.1993, 0.5265, 0.1626, 0.6196, 0.6077, 0.6126, 0.6824, 0.5648, 0.6824, 0.5688, 0.6077, 0.5234, 0.1399, 0.5463, 0.1626, 0.5265, 0.1626, 0.5133, 0.1399, 0.6219, 0.5301, 0.6196, 0.6077, 0.5688, 0.6077, 0.5702, 0.5301, 0.5234, 0.9203, 0.4995, 0.928, 0.5133, 0.9203, 0.5388, 0.1993, 0.5495, 0.2488, 0.511, 0.2488, 0.5085, 0.1993, 0.5648, 0.6824, 0.5583, 0.7512, 0.513, 0.7512, 0.5145, 0.6824, 0.5265, 0.1626, 0.5388, 0.1993, 0.5085, 0.1993, 0.5057, 0.1626, 0.5688, 0.6077, 0.5648, 0.6824, 0.5145, 0.6824, 0.5154, 0.6077, 0.5133, 0.1399, 0.5265, 0.1626, 0.5057, 0.1626, 0.5026, 0.1399, 0.5702, 0.5301, 0.5688, 0.6077, 0.5154, 0.6077, 0.5157, 0.5301, 0.5133, 0.9203, 0.4995, 0.928, 0.5026, 0.9203, 0.4995, 0.1323, 0.5133, 0.1399, 0.5026, 0.1399, 0.5688, 0.4525, 0.5702, 0.5301, 0.5157, 0.5301, 0.5154, 0.4525, 0.5265, 0.8977, 0.5133, 0.9203, 0.5026, 0.9203, 0.5057, 0.8977, 0.5648, 0.3779, 0.5688, 0.4525, 0.5154, 0.4525, 0.5145, 0.3779, 0.5388, 0.8609, 0.5265, 0.8977, 0.5057, 0.8977, 0.5085, 0.8609, 0.5583, 0.3091, 0.5648, 0.3779, 0.5145, 0.3779, 0.513, 0.3091, 0.5495, 0.8115, 0.5388, 0.8609, 0.5085, 0.8609, 0.511, 0.8115, 0.5495, 0.2488, 0.5583, 0.3091, 0.513, 0.3091, 0.511, 0.2488, 0.5583, 0.7512, 0.5495, 0.8115, 0.511, 0.8115, 0.513, 0.7512, 0.5057, 0.8977, 0.5026, 0.9203, 0.4919, 0.9203, 0.4846, 0.8977, 0.5145, 0.3779, 0.5154, 0.4525, 0.4614, 0.4525, 0.4636, 0.3779, 0.5085, 0.8609, 0.5057, 0.8977, 0.4846, 0.8977, 0.4779, 0.8609, 0.513, 0.3091, 0.5145, 0.3779, 0.4636, 0.3779, 0.4672, 0.3091, 0.511, 0.8115, 0.5085, 0.8609, 0.4779, 0.8609, 0.472, 0.8115, 0.511, 0.2488, 0.513, 0.3091, 0.4672, 0.3091, 0.472, 0.2488, 0.513, 0.7512, 0.511, 0.8115, 0.472, 0.8115, 0.4672, 0.7512, 0.5085, 0.1993, 0.511, 0.2488, 0.472, 0.2488, 0.4779, 0.1993, 0.5145, 0.6824, 0.513, 0.7512, 0.4672, 0.7512, 0.4636, 0.6824, 0.5057, 0.1626, 0.5085, 0.1993, 0.4779, 0.1993, 0.4846, 0.1626, 0.5154, 0.6077, 0.5145, 0.6824, 0.4636, 0.6824, 0.4614, 0.6077, 0.5026, 0.1399, 0.5057, 0.1626, 0.4846, 0.1626, 0.4919, 0.1399, 0.5157, 0.5301, 0.5154, 0.6077, 0.4614, 0.6077, 0.4606, 0.5301, 0.5026, 0.9203, 0.4995, 0.928, 0.4919, 0.9203, 0.4995, 0.1323, 0.5026, 0.1399, 0.4919, 0.1399, 0.5154, 0.4525, 0.5157, 0.5301, 0.4606, 0.5301, 0.4614, 0.4525, 0.4636, 0.6824, 0.4672, 0.7512, 0.4226, 0.7512, 0.4141, 0.6824, 0.4846, 0.1626, 0.4779, 0.1993, 0.4481, 0.1993, 0.4641, 0.1626, 0.4614, 0.6077, 0.4636, 0.6824, 0.4141, 0.6824, 0.4088, 0.6077, 0.4919, 0.1399, 0.4846, 0.1626, 0.4641, 0.1626, 0.4814, 0.1399, 0.4606, 0.5301, 0.4614, 0.6077, 0.4088, 0.6077, 0.407, 0.5301, 0.4919, 0.9203, 0.4995, 0.928, 0.4814, 0.9203, 0.4995, 0.1323, 0.4919, 0.1399, 0.4814, 0.1399, 0.4614, 0.4525, 0.4606, 0.5301, 0.407, 0.5301, 0.4088, 0.4525, 0.4846, 0.8977, 0.4919, 0.9203, 0.4814, 0.9203, 0.4641, 0.8977, 0.4636, 0.3779, 0.4614, 0.4525, 0.4088, 0.4525, 0.4141, 0.3779, 0.4779, 0.8609, 0.4846, 0.8977, 0.4641, 0.8977, 0.4481, 0.8609, 0.4672, 0.3091, 0.4636, 0.3779, 0.4141, 0.3779, 0.4226, 0.3091, 0.472, 0.8115, 0.4779, 0.8609, 0.4481, 0.8609, 0.4341, 0.8115, 0.472, 0.2488, 0.4672, 0.3091, 0.4226, 0.3091, 0.4341, 0.2488, 0.4672, 0.7512, 0.472, 0.8115, 0.4341, 0.8115, 0.4226, 0.7512, 0.4779, 0.1993, 0.472, 0.2488, 0.4341, 0.2488, 0.4481, 0.1993, 0.4141, 0.3779, 0.4088, 0.4525, 0.3597, 0.4525, 0.3678, 0.3779, 0.4481, 0.8609, 0.4641, 0.8977, 0.4449, 0.8977, 0.4203, 0.8609, 0.4226, 0.3091, 0.4141, 0.3779, 0.3678, 0.3779, 0.381, 0.3091, 0.4341, 0.8115, 0.4481, 0.8609, 0.4203, 0.8609, 0.3987, 0.8115, 0.4341, 0.2488, 0.4226, 0.3091, 0.381, 0.3091, 0.3987, 0.2488, 0.4226, 0.7512, 0.4341, 0.8115, 0.3987, 0.8115, 0.381, 0.7512, 0.4481, 0.1993, 0.4341, 0.2488, 0.3987, 0.2488, 0.4203, 0.1993, 0.4141, 0.6824, 0.4226, 0.7512, 0.381, 0.7512, 0.3678, 0.6824, 0.4641, 0.1626, 0.4481, 0.1993, 0.4203, 0.1993, 0.4449, 0.1626, 0.4088, 0.6077, 0.4141, 0.6824, 0.3678, 0.6824, 0.3597, 0.6077, 0.4814, 0.1399, 0.4641, 0.1626, 0.4449, 0.1626, 0.4717, 0.1399, 0.407, 0.5301, 0.4088, 0.6077, 0.3597, 0.6077, 0.357, 0.5301, 0.4814, 0.9203, 0.4995, 0.928, 0.4717, 0.9203, 0.4995, 0.1323, 0.4814, 0.1399, 0.4717, 0.1399, 0.4088, 0.4525, 0.407, 0.5301, 0.357, 0.5301, 0.3597, 0.4525, 0.4641, 0.8977, 0.4814, 0.9203, 0.4717, 0.9203, 0.4449, 0.8977, 0.4449, 0.1626, 0.4203, 0.1993, 0.3955, 0.1993, 0.4279, 0.1626, 0.3597, 0.6077, 0.3678, 0.6824, 0.3266, 0.6824, 0.316, 0.6077, 0.4717, 0.1399, 0.4449, 0.1626, 0.4279, 0.1626, 0.463, 0.1399, 0.357, 0.5301, 0.3597, 0.6077, 0.316, 0.6077, 0.3124, 0.5301, 0.4717, 0.9203, 0.4995, 0.928, 0.463, 0.9203, 0.4995, 0.1323, 0.4717, 0.1399, 0.463, 0.1399, 0.3597, 0.4525, 0.357, 0.5301, 0.3124, 0.5301, 0.316, 0.4525, 0.4449, 0.8977, 0.4717, 0.9203, 0.463, 0.9203, 0.4279, 0.8977, 0.3678, 0.3779, 0.3597, 0.4525, 0.316, 0.4525, 0.3266, 0.3779, 0.4203, 0.8609, 0.4449, 0.8977, 0.4279, 0.8977, 0.3955, 0.8609, 0.381, 0.3091, 0.3678, 0.3779, 0.3266, 0.3779, 0.3439, 0.3091, 0.3987, 0.8115, 0.4203, 0.8609, 0.3955, 0.8609, 0.3672, 0.8115, 0.3987, 0.2488, 0.381, 0.3091, 0.3439, 0.3091, 0.3672, 0.2488, 0.381, 0.7512, 0.3987, 0.8115, 0.3672, 0.8115, 0.3439, 0.7512, 0.4203, 0.1993, 0.3987, 0.2488, 0.3672, 0.2488, 0.3955, 0.1993, 0.3678, 0.6824, 0.381, 0.7512, 0.3439, 0.7512, 0.3266, 0.6824, 0.3955, 0.8609, 0.4279, 0.8977, 0.4136, 0.8977, 0.3748, 0.8609, 0.3439, 0.3091, 0.3266, 0.3779, 0.2921, 0.3779, 0.3128, 0.3091, 0.3672, 0.8115, 0.3955, 0.8609, 0.3748, 0.8609, 0.3408, 0.8115, 0.3672, 0.2488, 0.3439, 0.3091, 0.3128, 0.3091, 0.3408, 0.2488, 0.3439, 0.7512, 0.3672, 0.8115, 0.3408, 0.8115, 0.3128, 0.7512, 0.3955, 0.1993, 0.3672, 0.2488, 0.3408, 0.2488, 0.3748, 0.1993, 0.3266, 0.6824, 0.3439, 0.7512, 0.3128, 0.7512, 0.2921, 0.6824, 0.4279, 0.1626, 0.3955, 0.1993, 0.3748, 0.1993, 0.4136, 0.1626, 0.316, 0.6077, 0.3266, 0.6824, 0.2921, 0.6824, 0.2793, 0.6077, 0.463, 0.1399, 0.4279, 0.1626, 0.4136, 0.1626, 0.4557, 0.1399, 0.3124, 0.5301, 0.316, 0.6077, 0.2793, 0.6077, 0.275, 0.5301, 0.463, 0.9203, 0.4995, 0.928, 0.4557, 0.9203, 0.4995, 0.1323, 0.463, 0.1399, 0.4557, 0.1399, 0.316, 0.4525, 0.3124, 0.5301, 0.275, 0.5301, 0.2793, 0.4525, 0.4279, 0.8977, 0.463, 0.9203, 0.4557, 0.9203, 0.4136, 0.8977, 0.3266, 0.3779, 0.316, 0.4525, 0.2793, 0.4525, 0.2921, 0.3779, 0.2793, 0.6077, 0.2921, 0.6824, 0.2655, 0.6824, 0.2511, 0.6077, 0.4557, 0.1399, 0.4136, 0.1626, 0.4026, 0.1626, 0.4501, 0.1399, 0.275, 0.5301, 0.2793, 0.6077, 0.2511, 0.6077, 0.2463, 0.5301, 0.4557, 0.9203, 0.4995, 0.928, 0.4501, 0.9203, 0.4995, 0.1323, 0.4557, 0.1399, 0.4501, 0.1399, 0.2793, 0.4525, 0.275, 0.5301, 0.2463, 0.5301, 0.2511, 0.4525, 0.4136, 0.8977, 0.4557, 0.9203, 0.4501, 0.9203, 0.4026, 0.8977, 0.2921, 0.3779, 0.2793, 0.4525, 0.2511, 0.4525, 0.2655, 0.3779, 0.3748, 0.8609, 0.4136, 0.8977, 0.4026, 0.8977, 0.3588, 0.8609, 0.3128, 0.3091, 0.2921, 0.3779, 0.2655, 0.3779, 0.2889, 0.3091, 0.3408, 0.8115, 0.3748, 0.8609, 0.3588, 0.8609, 0.3204, 0.8115, 0.3408, 0.2488, 0.3128, 0.3091, 0.2889, 0.3091, 0.3204, 0.2488, 0.3128, 0.7512, 0.3408, 0.8115, 0.3204, 0.8115, 0.2889, 0.7512, 0.3748, 0.1993, 0.3408, 0.2488, 0.3204, 0.2488, 0.3588, 0.1993, 0.2921, 0.6824, 0.3128, 0.7512, 0.2889, 0.7512, 0.2655, 0.6824, 0.4136, 0.1626, 0.3748, 0.1993, 0.3588, 0.1993, 0.4026, 0.1626, 0.2889, 0.3091, 0.2655, 0.3779, 0.248, 0.3779, 0.2731, 0.3091, 0.3204, 0.8115, 0.3588, 0.8609, 0.3482, 0.8609, 0.307, 0.8115, 0.3204, 0.2488, 0.2889, 0.3091, 0.2731, 0.3091, 0.307, 0.2488, 0.2889, 0.7512, 0.3204, 0.8115, 0.307, 0.8115, 0.2731, 0.7512, 0.3588, 0.1993, 0.3204, 0.2488, 0.307, 0.2488, 0.3482, 0.1993, 0.2655, 0.6824, 0.2889, 0.7512, 0.2731, 0.7512, 0.248, 0.6824, 0.4026, 0.1626, 0.3588, 0.1993, 0.3482, 0.1993, 0.3953, 0.1626, 0.2511, 0.6077, 0.2655, 0.6824, 0.248, 0.6824, 0.2325, 0.6077, 0.4501, 0.1399, 0.4026, 0.1626, 0.3953, 0.1626, 0.4464, 0.1399, 0.2463, 0.5301, 0.2511, 0.6077, 0.2325, 0.6077, 0.2272, 0.5301, 0.4501, 0.9203, 0.4995, 0.928, 0.4464, 0.9203, 0.4995, 0.1323, 0.4501, 0.1399, 0.4464, 0.1399, 0.2511, 0.4525, 0.2463, 0.5301, 0.2272, 0.5301, 0.2325, 0.4525, 0.4026, 0.8977, 0.4501, 0.9203, 0.4464, 0.9203, 0.3953, 0.8977, 0.2655, 0.3779, 0.2511, 0.4525, 0.2325, 0.4525, 0.248, 0.3779, 0.3588, 0.8609, 0.4026, 0.8977, 0.3953, 0.8977, 0.3482, 0.8609, 0.4464, 0.1399, 0.3953, 0.1626, 0.392, 0.1626, 0.4447, 0.1399, 0.2272, 0.5301, 0.2325, 0.6077, 0.2241, 0.6077, 0.2187, 0.5301, 0.4464, 0.9203, 0.4995, 0.928, 0.4447, 0.9203, 0.4995, 0.1323, 0.4464, 0.1399, 0.4447, 0.1399, 0.2325, 0.4525, 0.2272, 0.5301, 0.2187, 0.5301, 0.2241, 0.4525, 0.3953, 0.8977, 0.4464, 0.9203, 0.4447, 0.9203, 0.392, 0.8977, 0.248, 0.3779, 0.2325, 0.4525, 0.2241, 0.4525, 0.24, 0.3779, 0.3482, 0.8609, 0.3953, 0.8977, 0.392, 0.8977, 0.3435, 0.8609, 0.2731, 0.3091, 0.248, 0.3779, 0.24, 0.3779, 0.266, 0.3091, 0.307, 0.8115, 0.3482, 0.8609, 0.3435, 0.8609, 0.3009, 0.8115, 0.307, 0.2488, 0.2731, 0.3091, 0.266, 0.3091, 0.3009, 0.2488, 0.2731, 0.7512, 0.307, 0.8115, 0.3009, 0.8115, 0.266, 0.7512, 0.3482, 0.1993, 0.307, 0.2488, 0.3009, 0.2488, 0.3435, 0.1993, 0.248, 0.6824, 0.2731, 0.7512, 0.266, 0.7512, 0.24, 0.6824, 0.3953, 0.1626, 0.3482, 0.1993, 0.3435, 0.1993, 0.392, 0.1626, 0.2325, 0.6077, 0.248, 0.6824, 0.24, 0.6824, 0.2241, 0.6077, 0.4424, 0.567, 0.4424, 0.567, 0.4424, 0.567, 0.4424, 0.567, 0.4424, 0.567, 0.4424, 0.567, 0.4424, 0.567, 0.4424, 0.567, 0.4424, 0.567, 0.4424, 0.567, 0.4424, 0.567, 0.4424, 0.567, 0.4424, 0.567, 0.4424, 0.567, 0.4424, 0.567, 0.4424, 0.567, 0.392, 0.1626, 0.3435, 0.1993, 0.3447, 0.1993, 0.3929, 0.1626, 0.4424, 0.567, 0.4424, 0.567, 0.4424, 0.567, 0.4424, 0.567, 0.4447, 0.1399, 0.392, 0.1626, 0.3929, 0.1626, 0.4451, 0.1399, 0.4424, 0.567, 0.4424, 0.567, 0.4424, 0.567, 0.4424, 0.567, 0.4447, 0.9203, 0.4995, 0.928, 0.4451, 0.9203, 0.4995, 0.1323, 0.4447, 0.1399, 0.4451, 0.1399, 0.4424, 0.567, 0.4424, 0.567, 0.4424, 0.567, 0.4424, 0.567, 0.392, 0.8977, 0.4447, 0.9203, 0.4451, 0.9203, 0.3929, 0.8977, 0.4424, 0.567, 0.4424, 0.567, 0.4424, 0.567, 0.4424, 0.567, 0.3435, 0.8609, 0.392, 0.8977, 0.3929, 0.8977, 0.3447, 0.8609, 0.4424, 0.567, 0.4424, 0.567, 0.4424, 0.567, 0.4424, 0.567, 0.4424, 0.567, 0.4424, 0.567, 0.4424, 0.567, 0.4424, 0.567, 0.4451, 0.9203, 0.4995, 0.928, 0.4476, 0.9203, 0.4995, 0.1323, 0.4451, 0.1399, 0.4476, 0.1399, 0.4424, 0.567, 0.4424, 0.567, 0.4424, 0.567, 0.4424, 0.567, 0.4424, 0.567, 0.4424, 0.567, 0.4424, 0.567, 0.4424, 0.567, 0.4424, 0.567, 0.4424, 0.567, 0.4424, 0.567, 0.4424, 0.567, 0.4424, 0.567, 0.4424, 0.567, 0.4424, 0.567, 0.4424, 0.567, 0.4424, 0.567, 0.4424, 0.567, 0.4424, 0.567, 0.4424, 0.567, 0.4424, 0.567, 0.4424, 0.567, 0.4424, 0.567, 0.4424, 0.567, 0.4424, 0.567, 0.4424, 0.567, 0.4424, 0.567, 0.4424, 0.567, 0.4424, 0.567, 0.4424, 0.567, 0.4424, 0.567, 0.4424, 0.567, 0.4424, 0.567, 0.4424, 0.567, 0.4424, 0.567, 0.4424, 0.567, 0.4424, 0.567, 0.4424, 0.567, 0.4424, 0.567, 0.4424, 0.567, 0.4424, 0.567, 0.4424, 0.567, 0.4424, 0.567, 0.4424, 0.567, 0.4424, 0.567, 0.4424, 0.567, 0.4424, 0.567, 0.4424, 0.567, 0.4424, 0.567, 0.4424, 0.567, 0.4424, 0.567, 0.4424, 0.567, 0.4424, 0.567, 0.4424, 0.567, 0.4424, 0.567, 0.4424, 0.567, 0.4424, 0.567, 0.4424, 0.567, 0.4424, 0.567, 0.4424, 0.567, 0.4424, 0.567, 0.4424, 0.567, 0.4424, 0.567, 0.4424, 0.567, 0.4424, 0.567, 0.4424, 0.567, 0.4424, 0.567, 0.4424, 0.567, 0.4424, 0.567, 0.4424, 0.567, 0.4424, 0.567, 0.4424, 0.567, 0.4424, 0.567, 0.4424, 0.567, 0.4424, 0.567, 0.4424, 0.567, 0.4424, 0.567, 0.4424, 0.567, 0.4424, 0.567, 0.4424, 0.567, 0.4424, 0.567, 0.4424, 0.567, 0.4424, 0.567, 0.4424, 0.567, 0.4476, 0.9203, 0.4995, 0.928, 0.4522, 0.9203, 0.4995, 0.1323, 0.4476, 0.1399, 0.4522, 0.1399, 0.4424, 0.567, 0.4424, 0.567, 0.4424, 0.567, 0.4424, 0.567, 0.4424, 0.567, 0.4424, 0.567, 0.4424, 0.567, 0.4424, 0.567, 0.4424, 0.567, 0.4424, 0.567, 0.4424, 0.567, 0.4424, 0.567, 0.4424, 0.567, 0.4424, 0.567, 0.4424, 0.567, 0.4424, 0.567, 0.4424, 0.567, 0.4424, 0.567, 0.4424, 0.567, 0.4424, 0.567, 0.4424, 0.567, 0.4424, 0.567, 0.4424, 0.567, 0.4424, 0.567, 0.4424, 0.567, 0.4424, 0.567, 0.4424, 0.567, 0.4424, 0.567, 0.4424, 0.567, 0.4424, 0.567, 0.4424, 0.567, 0.4424, 0.567, 0.4424, 0.567, 0.4424, 0.567, 0.4424, 0.567, 0.4424, 0.567, 0.4424, 0.567, 0.4424, 0.567, 0.4424, 0.567, 0.4424, 0.567, 0.4424, 0.567, 0.4424, 0.567, 0.4424, 0.567, 0.4424, 0.567, 0.4424, 0.567, 0.4424, 0.567, 0.4424, 0.567, 0.4424, 0.567, 0.4424, 0.567, 0.4424, 0.567, 0.4424, 0.567, 0.4424, 0.567, 0.4424, 0.567, 0.4424, 0.567, 0.4424, 0.567, 0.4424, 0.567, 0.4424, 0.567, 0.4424, 0.567, 0.4424, 0.567, 0.4424, 0.567, 0.4424, 0.567, 0.4424, 0.567, 0.4424, 0.567, 0.4424, 0.567, 0.4424, 0.567, 0.4424, 0.567, 0.4424, 0.567, 0.4424, 0.567, 0.4424, 0.567, 0.4424, 0.567, 0.4424, 0.567, 0.4424, 0.567, 0.4424, 0.567, 0.4424, 0.567, 0.4424, 0.567, 0.4424, 0.567, 0.4424, 0.567, 0.4424, 0.567, 0.4424, 0.567, 0.4424, 0.567, 0.4424, 0.567, 0.4424, 0.567, 0.4424, 0.567, 0.4424, 0.567, 0.4522, 0.9203, 0.4995, 0.928, 0.4585, 0.9203, 0.4995, 0.1323, 0.4522, 0.1399, 0.4585, 0.1399, 0.4424, 0.567, 0.4424, 0.567, 0.4424, 0.567, 0.4424, 0.567, 0.4424, 0.567, 0.4424, 0.567, 0.4424, 0.567, 0.4424, 0.567, 0.4424, 0.567, 0.4424, 0.567, 0.4424, 0.567, 0.4424, 0.567, 0.4424, 0.567, 0.4424, 0.567, 0.4424, 0.567, 0.4424, 0.567, 0.4424, 0.567, 0.4424, 0.567, 0.4424, 0.567, 0.4424, 0.567, 0.4424, 0.567, 0.4424, 0.567, 0.4424, 0.567, 0.4424, 0.567, 0.4585, 0.9203, 0.4995, 0.928, 0.4664, 0.9203, 0.4424, 0.567, 0.4424, 0.567, 0.4424, 0.567, 0.4424, 0.567, 0.4424, 0.567, 0.4424, 0.567, 0.4424, 0.567, 0.4424, 0.567, 0.4424, 0.567, 0.4424, 0.567, 0.4424, 0.567, 0.4424, 0.567, 0.4424, 0.567, 0.4424, 0.567, 0.4424, 0.567, 0.4424, 0.567, 0.4424, 0.567, 0.4424, 0.567, 0.4424, 0.567, 0.4424, 0.567, 0.4424, 0.567, 0.4424, 0.567, 0.4424, 0.567, 0.4424, 0.567, 0.4424, 0.567, 0.4424, 0.567, 0.4424, 0.567, 0.4424, 0.567, 0.4424, 0.567, 0.4424, 0.567, 0.4424, 0.567, 0.4424, 0.567, 0.4424, 0.567, 0.4424, 0.567, 0.4424, 0.567, 0.4424, 0.567, 0.4424, 0.567, 0.4424, 0.567, 0.4424, 0.567, 0.4424, 0.567, 0.4424, 0.567, 0.4424, 0.567, 0.4424, 0.567, 0.4424, 0.567, 0.4424, 0.567, 0.4424, 0.567, 0.4424, 0.567, 0.4424, 0.567, 0.4424, 0.567, 0.4424, 0.567, 0.4424, 0.567, 0.4424, 0.567, 0.4424, 0.567, 0.4424, 0.567, 0.4424, 0.567, 0.4424, 0.567, 0.4424, 0.567, 0.4424, 0.567, 0.4424, 0.567, 0.4424, 0.567, 0.4424, 0.567, 0.4424, 0.567, 0.4424, 0.567, 0.4424, 0.567, 0.4424, 0.567, 0.4424, 0.567, 0.4424, 0.567, 0.4424, 0.567, 0.4424, 0.567, 0.4424, 0.567, 0.4424, 0.567, 0.4424, 0.567, 0.4424, 0.567, 0.4424, 0.567, 0.4424, 0.567, 0.4424, 0.567, 0.4424, 0.567, 0.4424, 0.567, 0.4424, 0.567, 0.4424, 0.567, 0.4424, 0.567, 0.4424, 0.567, 0.4424, 0.567, 0.4424, 0.567, 0.4424, 0.567, 0.4424, 0.567, 0.4424, 0.567, 0.4424, 0.567, 0.4424, 0.567, 0.4424, 0.567, 0.4424, 0.567, 0.4424, 0.567, 0.4424, 0.567, 0.4424, 0.567, 0.4424, 0.567, 0.4424, 0.567, 0.4424, 0.567, 0.4424, 0.567, 0.4424, 0.567, 0.4424, 0.567, 0.4424, 0.567, 0.4424, 0.567, 0.4424, 0.567, 0.4424, 0.567, 0.4424, 0.567, 0.4424, 0.567, 0.4424, 0.567, 0.4424, 0.567, 0.4424, 0.567, 0.4424, 0.567, 0.4424, 0.567, 0.4424, 0.567, 0.4424, 0.567, 0.4424, 0.567, 0.4424, 0.567, 0.4424, 0.567, 0.4424, 0.567, 0.4424, 0.567, 0.4424, 0.567, 0.4424, 0.567, 0.4424, 0.567, 0.4424, 0.567, 0.4424, 0.567, 0.4424, 0.567, 0.4424, 0.567, 0.4424, 0.567, 0.4424, 0.567, 0.4424, 0.567, 0.4424, 0.567, 0.4424, 0.567, 0.4424, 0.567, 0.4424, 0.567, 0.4424, 0.567, 0.4424, 0.567, 0.4424, 0.567, 0.4424, 0.567, 0.4424, 0.567, 0.4424, 0.567, 0.4424, 0.567, 0.4424, 0.567, 0.4424, 0.567, 0.4424, 0.567, 0.4424, 0.567, 0.4424, 0.567, 0.4424, 0.567, 0.4424, 0.567, 0.4424, 0.567, 0.4424, 0.567, 0.4424, 0.567, 0.4424, 0.567, 0.4424, 0.567, 0.4424, 0.567, 0.4424, 0.567, 0.4424, 0.567, 0.4424, 0.567, 0.4424, 0.567, 0.4424, 0.567, 0.4424, 0.567, 0.4424, 0.567, 0.4424, 0.567, 0.4424, 0.567, 0.4424, 0.567, 0.4424, 0.567, 0.4424, 0.567, 0.4424, 0.567, 0.4424, 0.567, 0.4424, 0.567, 0.4424, 0.567, 0.4424, 0.567, 0.4424, 0.567, 0.4424, 0.567, 0.4424, 0.567, 0.4424, 0.567, 0.4424, 0.567, 0.4424, 0.567, 0.4424, 0.567, 0.4424, 0.567, 0.4424, 0.567, 0.4424, 0.567, 0.4424, 0.567, 0.4424, 0.567, 0.4424, 0.567, 0.4424, 0.567, 0.4424, 0.567, 0.4424, 0.567, 0.4424, 0.567, 0.4424, 0.567, 0.4424, 0.567, 0.4424, 0.567, 0.4424, 0.567, 0.4424, 0.567, 0.4424, 0.567, 0.4424, 0.567, 0.4424, 0.567, 0.4424, 0.567, 0.4424, 0.567, 0.4424, 0.567, 0.4424, 0.567, 0.4424, 0.567, 0.4424, 0.567, 0.4424, 0.567, 0.4424, 0.567, 0.4424, 0.567, 0.4424, 0.567, 0.4424, 0.567, 0.4424, 0.567, 0.4424, 0.567, 0.4424, 0.567, 0.4424, 0.567, 0.4424, 0.567, 0.4424, 0.567, 0.4424, 0.567, 0.4424, 0.567, 0.4424, 0.567, 0.4424, 0.567, 0.4424, 0.567, 0.4424, 0.567, 0.4424, 0.567, 0.4424, 0.567, 0.4424, 0.567, 0.4424, 0.567, 0.4424, 0.567, 0.4424, 0.567, 0.4424, 0.567, 0.4424, 0.567, 0.4424, 0.567, 0.4424, 0.567, 0.4424, 0.567, 0.4424, 0.567, 0.4424, 0.567, 0.4424, 0.567, 0.4424, 0.567, 0.4424, 0.567, 0.4424, 0.567, 0.4424, 0.567, 0.4424, 0.567, 0.4424, 0.567, 0.4424, 0.567, 0.4424, 0.567, 0.4424, 0.567, 0.4424, 0.567, 0.4424, 0.567, 0.4424, 0.567, 0.4424, 0.567, 0.4424, 0.567, 0.4424, 0.567, 0.4424, 0.567, 0.4424, 0.567, 0.4424, 0.567, 0.4424, 0.567, 0.4424, 0.567, 0.4424, 0.567, 0.4424, 0.567, 0.4424, 0.567, 0.4424, 0.567, 0.4424, 0.567, 0.4424, 0.567, 0.4424, 0.567, 0.4424, 0.567, 0.4424, 0.567, 0.4424, 0.567, 0.4424, 0.567, 0.4424, 0.567, 0.4424, 0.567, 0.4424, 0.567, 0.4424, 0.567, 0.4424, 0.567, 0.4424, 0.567, 0.4424, 0.567, 0.4424, 0.567, 0.4424, 0.567, 0.4424, 0.567, 0.4424, 0.567, 0.4424, 0.567, 0.4424, 0.567, 0.4424, 0.567, 0.4424, 0.567, 0.4424, 0.567, 0.4424, 0.567, 0.4424, 0.567, 0.4424, 0.567, 0.4424, 0.567, 0.4424, 0.567, 0.4424, 0.567, 0.4424, 0.567, 0.4424, 0.567, 0.4424, 0.567, 0.4424, 0.567, 0.4424, 0.567, 0.4424, 0.567, 0.4424, 0.567, 0.4424, 0.567, 0.4424, 0.567, 0.4424, 0.567, 0.4424, 0.567, 0.4424, 0.567, 0.4424, 0.567, 0.4424, 0.567, 0.4424, 0.567, 0.4424, 0.567, 0.4424, 0.567, 0.4424, 0.567, 0.4424, 0.567, 0.4424, 0.567, 0.4424, 0.567, 0.4424, 0.567, 0.4424, 0.567, 0.4424, 0.567, 0.4424, 0.567, 0.4424, 0.567, 0.4424, 0.567, 0.4424, 0.567, 0.4424, 0.567, 0.4424, 0.567, 0.4424, 0.567, 0.4424, 0.567, 0.4424, 0.567, 0.4424, 0.567, 0.4424, 0.567, 0.4424, 0.567, 0.4424, 0.567, 0.4424, 0.567, 0.4424, 0.567, 0.4424, 0.567, 0.4424, 0.567, 0.4424, 0.567, 0.4424, 0.567, 0.4424, 0.567, 0.4424, 0.567, 0.4424, 0.567, 0.4424, 0.567, 0.4424, 0.567, 0.4424, 0.567, 0.4424, 0.567, 0.4424, 0.567, 0.4424, 0.567, 0.4424, 0.567, 0.4424, 0.567, 0.4424, 0.567, 0.4424, 0.567, 0.4424, 0.567, 0.4424, 0.567, 0.4424, 0.567, 0.4424, 0.567, 0.4424, 0.567, 0.4424, 0.567, 0.4424, 0.567, 0.4424, 0.567, 0.4424, 0.567, 0.4424, 0.567, 0.4424, 0.567, 0.4424, 0.567, 0.4424, 0.567, 0.4424, 0.567, 0.4424, 0.567, 0.4424, 0.567, 0.4424, 0.567, 0.4424, 0.567, 0.4424, 0.567, 0.4424, 0.567, 0.4424, 0.567, 0.4424, 0.567, 0.4424, 0.567, 0.4424, 0.567, 0.4424, 0.567, 0.4424, 0.567, 0.4424, 0.567, 0.4424, 0.567, 0.4424, 0.567, 0.4424, 0.567, 0.4424, 0.567, 0.4424, 0.567, 0.4424, 0.567, 0.4424, 0.567, 0.4424, 0.567, 0.4424, 0.567, 0.4424, 0.567, 0.4424, 0.567, 0.4424, 0.567, 0.4424, 0.567, 0.4424, 0.567, 0.4424, 0.567, 0.4424, 0.567, 0.4424, 0.567, 0.4424, 0.567, 0.4424, 0.567, 0.4424, 0.567, 0.4424, 0.567, 0.4424, 0.567, 0.4424, 0.567, 0.4424, 0.567, 0.4424, 0.567, 0.4424, 0.567, 0.4424, 0.567, 0.4424, 0.567, 0.4424, 0.567, 0.4424, 0.567, 0.4424, 0.567, 0.4424, 0.567, 0.4424, 0.567, 0.4424, 0.567, 0.4424, 0.567, 0.4424, 0.567, 0.4424, 0.567, 0.4424, 0.567, 0.4424, 0.567, 0.4424, 0.567, 0.4424, 0.567, 0.4424, 0.567, 0.4424, 0.567, 0.4424, 0.567, 0.4424, 0.567, 0.4424, 0.567, 0.4424, 0.567, 0.4424, 0.567, 0.4424, 0.567, 0.4424, 0.567, 0.4424, 0.567, 0.4424, 0.567, 0.4424, 0.567, 0.4424, 0.567, 0.4424, 0.567, 0.4424, 0.567, 0.4424, 0.567, 0.4424, 0.567, 0.4424, 0.567, 0.4424, 0.567, 0.4424, 0.567, 0.4424, 0.567, 0.4424, 0.567, 0.4424, 0.567, 0.4424, 0.567, 0.4424, 0.567, 0.4424, 0.567, 0.4424, 0.567, 0.4424, 0.567, 0.4424, 0.567, 0.4424, 0.567, 0.4424, 0.567, 0.4424, 0.567, 0.4424, 0.567, 0.4424, 0.567, 0.4424, 0.567, 0.4424, 0.567, 0.4424, 0.567, 0.4424, 0.567, 0.4424, 0.567, 0.4424, 0.567, 0.4424, 0.567, 0.4424, 0.567, 0.4424, 0.567, 0.4424, 0.567, 0.4424, 0.567, 0.4424, 0.567, 0.4424, 0.567, 0.4424, 0.567, 0.4424, 0.567, 0.4424, 0.567, 0.4424, 0.567, 0.4424, 0.567, 0.4424, 0.567, 0.4424, 0.567, 0.4424, 0.567, 0.4424, 0.567, 0.4424, 0.567, 0.4424, 0.567, 0.4424, 0.567, 0.4424, 0.567, 0.4424, 0.567, 0.4424, 0.567, 0.4424, 0.567, 0.4424, 0.567, 0.4424, 0.567, 0.536, 0.9203, 0.4995, 0.928, 0.5433, 0.9203, 0.4995, 0.1323, 0.536, 0.1399, 0.5433, 0.1399, 0.4424, 0.567, 0.4424, 0.567, 0.4424, 0.567, 0.4424, 0.567, 0.4424, 0.567, 0.4424, 0.567, 0.4424, 0.567, 0.4424, 0.567, 0.4424, 0.567, 0.4424, 0.567, 0.4424, 0.567, 0.4424, 0.567, 0.4424, 0.567, 0.4424, 0.567, 0.4424, 0.567, 0.4424, 0.567, 0.4424, 0.567, 0.4424, 0.567, 0.4424, 0.567, 0.4424, 0.567, 0.4424, 0.567, 0.4424, 0.567, 0.4424, 0.567, 0.4424, 0.567, 0.4424, 0.567, 0.4424, 0.567, 0.4424, 0.567, 0.4424, 0.567, 0.4424, 0.567, 0.4424, 0.567, 0.4424, 0.567, 0.4424, 0.567, 0.4424, 0.567, 0.4424, 0.567, 0.4424, 0.567, 0.4424, 0.567, 0.4424, 0.567, 0.4424, 0.567, 0.4424, 0.567, 0.4424, 0.567, 0.4424, 0.567, 0.4424, 0.567, 0.4424, 0.567, 0.4424, 0.567, 0.4424, 0.567, 0.4424, 0.567, 0.4424, 0.567, 0.4424, 0.567, 0.4424, 0.567, 0.4424, 0.567, 0.4424, 0.567, 0.4424, 0.567, 0.4424, 0.567, 0.4424, 0.567, 0.4424, 0.567, 0.4424, 0.567, 0.4424, 0.567, 0.4424, 0.567, 0.4424, 0.567, 0.4424, 0.567, 0.4424, 0.567, 0.4424, 0.567, 0.4424, 0.567, 0.4424, 0.567, 0.4424, 0.567, 0.4424, 0.567, 0.4424, 0.567, 0.4424, 0.567, 0.4424, 0.567, 0.4424, 0.567, 0.4424, 0.567, 0.4424, 0.567, 0.4424, 0.567, 0.4424, 0.567, 0.4424, 0.567, 0.4424, 0.567, 0.4424, 0.567, 0.4424, 0.567, 0.4424, 0.567, 0.4424, 0.567, 0.4424, 0.567, 0.4424, 0.567, 0.4424, 0.567, 0.4424, 0.567, 0.5433, 0.9203, 0.4995, 0.928, 0.5489, 0.9203, 0.4995, 0.1323, 0.5433, 0.1399, 0.5489, 0.1399, 0.4424, 0.567, 0.4424, 0.567, 0.4424, 0.567, 0.4424, 0.567, 0.4424, 0.567, 0.4424, 0.567, 0.4424, 0.567, 0.4424, 0.567, 0.4424, 0.567, 0.4424, 0.567, 0.4424, 0.567, 0.4424, 0.567, 0.4424, 0.567, 0.4424, 0.567, 0.4424, 0.567, 0.4424, 0.567, 0.4424, 0.567, 0.4424, 0.567, 0.4424, 0.567, 0.4424, 0.567, 0.4424, 0.567, 0.4424, 0.567, 0.4424, 0.567, 0.4424, 0.567, 0.5489, 0.9203, 0.4995, 0.928, 0.5526, 0.9203, 0.4995, 0.1323, 0.5489, 0.1399, 0.5526, 0.1399, 0.4424, 0.567, 0.4424, 0.567, 0.4424, 0.567, 0.4424, 0.567, 0.4424, 0.567, 0.4424, 0.567, 0.4424, 0.567, 0.4424, 0.567, 0.4424, 0.567, 0.4424, 0.567, 0.4424, 0.567, 0.4424, 0.567, 0.4424, 0.567, 0.4424, 0.567, 0.4424, 0.567, 0.4424, 0.567, 0.4424, 0.567, 0.4424, 0.567, 0.4424, 0.567, 0.4424, 0.567, 0.4424, 0.567, 0.4424, 0.567, 0.4424, 0.567, 0.4424, 0.567, 0.4424, 0.567, 0.4424, 0.567, 0.4424, 0.567, 0.4424, 0.567, 0.4424, 0.567, 0.4424, 0.567, 0.4424, 0.567, 0.4424, 0.567, 0.4424, 0.567, 0.4424, 0.567, 0.4424, 0.567, 0.4424, 0.567, 0.4424, 0.567, 0.4424, 0.567, 0.4424, 0.567, 0.4424, 0.567, 0.4424, 0.567, 0.4424, 0.567, 0.4424, 0.567, 0.4424, 0.567, 0.4424, 0.567, 0.4424, 0.567, 0.4424, 0.567, 0.4424, 0.567, 0.4424, 0.567, 0.4424, 0.567, 0.4424, 0.567, 0.4424, 0.567, 0.4424, 0.567, 0.4424, 0.567, 0.4424, 0.567, 0.4424, 0.567, 0.4424, 0.567, 0.4424, 0.567, 0.4424, 0.567, 0.4424, 0.567, 0.4424, 0.567, 0.4424, 0.567, 0.4424, 0.567, 0.4424, 0.567, 0.2579, 0.6806, 0.2832, 0.7499, 0.2761, 0.7499, 0.2499, 0.6806, 0.4424, 0.567, 0.4424, 0.567, 0.4424, 0.567, 0.4424, 0.567, 0.4424, 0.567, 0.4424, 0.567, 0.4424, 0.567, 0.4424, 0.567, 0.4424, 0.567, 0.4424, 0.567, 0.4424, 0.567, 0.4424, 0.567, 0.4424, 0.567, 0.4424, 0.567, 0.4424, 0.567, 0.4424, 0.567, 0.5526, 0.9203, 0.4995, 0.928, 0.5543, 0.9203, 0.4995, 0.1323, 0.5526, 0.1399, 0.5543, 0.1399, 0.4424, 0.567, 0.4424, 0.567, 0.4424, 0.567, 0.4424, 0.567, 0.4424, 0.567, 0.4424, 0.567, 0.4424, 0.567, 0.4424, 0.567, 0.4424, 0.567, 0.4424, 0.567, 0.4424, 0.567, 0.4424, 0.567, 0.4424, 0.567, 0.4424, 0.567, 0.4424, 0.567, 0.4424, 0.567, 0.4424, 0.567, 0.4424, 0.567, 0.4424, 0.567, 0.4424, 0.567, 0.4424, 0.567, 0.4424, 0.567, 0.4424, 0.567, 0.4424, 0.567, 0.4424, 0.567, 0.4424, 0.567, 0.4424, 0.567, 0.4424, 0.567])
me_sphere.materials.append(mat_material_003)
me_sphere.use_remesh_preserve_volume = False
me_sphere.use_remesh_preserve_attributes = False
me_sphere.use_mirror_vertex_groups = False
me_sphere.update()
me_plane = bpy.data.meshes.new('Plane')
me_plane.from_pydata([(-1.0, -1.0, 0.0), (1.0, -1.0, 0.0), (-1.0, 1.0, 0.0), (1.0, 1.0, 0.0)], [], [(0, 1, 3, 2)])
me_plane.use_remesh_preserve_volume = False
me_plane.use_remesh_preserve_attributes = False
me_plane.use_mirror_vertex_groups = False
me_plane.update()
me_cube_001 = bpy.data.meshes.new('Cube.001')
me_cube_001.from_pydata([(-0.7488, -0.7488, -0.7488), (-0.7488, -0.7488, 0.7488), (-0.7488, 0.7488, -0.7488), (-0.7488, 0.7488, 0.7488), (0.7488, -0.7488, -0.7488), (0.7488, -0.7488, 0.7488), (0.7488, 0.7488, -0.7488), (0.7488, 0.7488, 0.7488), (-0.8296, 0.553, -0.8296), (-0.8927, 0.2976, -0.8927), (-0.9171, -2.708e-08, -0.9171), (-0.8927, -0.2976, -0.8927), (-0.8296, -0.553, -0.8296), (-0.8296, -0.8296, -0.553), (-0.8927, -0.8927, -0.2976), (-0.9171, -0.9171, 2.645e-08), (-0.8927, -0.8927, 0.2976), (-0.8296, -0.8296, 0.553), (-0.8296, -0.553, 0.8296), (-0.8927, -0.2976, 0.8927), (-0.9171, 2.758e-08, 0.9171), (-0.8927, 0.2976, 0.8927), (-0.8296, 0.553, 0.8296), (-0.8296, 0.8296, 0.553), (-0.8927, 0.8927, 0.2976), (-0.9171, 0.9171, -2.822e-08), (-0.8927, 0.8927, -0.2976), (-0.8296, 0.8296, -0.553), (0.553, 0.8296, -0.8296), (0.2976, 0.8927, -0.8927), (-2.733e-08, 0.9171, -0.9171), (-0.2976, 0.8927, -0.8927), (-0.553, 0.8296, -0.8296), (-0.553, 0.8296, 0.8296), (-0.2976, 0.8927, 0.8927), (2.733e-08, 0.9171, 0.9171), (0.2976, 0.8927, 0.8927), (0.553, 0.8296, 0.8296), (0.8296, 0.8296, 0.553), (0.8927, 0.8927, 0.2976), (0.9171, 0.9171, -2.822e-08), (0.8927, 0.8927, -0.2976), (0.8296, 0.8296, -0.553), (0.8296, -0.553, -0.8296), (0.8927, -0.2976, -0.8927), (0.9171, 2.758e-08, -0.9171), (0.8927, 0.2976, -0.8927), (0.8296, 0.553, -0.8296), (0.8296, 0.553, 0.8296), (0.8927, 0.2976, 0.8927), (0.9171, -2.708e-08, 0.9171), (0.8927, -0.2976, 0.8927), (0.8296, -0.553, 0.8296), (0.8296, -0.8296, 0.553), (0.8927, -0.8927, 0.2976), (0.9171, -0.9171, -2.822e-08), (0.8927, -0.8927, -0.2976), (0.8296, -0.8296, -0.553), (-0.553, -0.8296, -0.8296), (-0.2976, -0.8927, -0.8927), (2.733e-08, -0.9171, -0.9171), (0.2976, -0.8927, -0.8927), (0.553, -0.8296, -0.8296), (0.553, -0.8296, 0.8296), (0.2976, -0.8927, 0.8927), (-2.733e-08, -0.9171, 0.9171), (-0.2976, -0.8927, 0.8927), (-0.553, -0.8296, 0.8296), (0.6291, 0.6291, 0.9437), (0.6933, 0.3466, 1.04), (0.7195, -3.24e-08, 1.079), (0.6933, -0.3466, 1.04), (0.6291, -0.6291, 0.9437), (0.3466, 0.6933, 1.04), (0.3911, 0.3911, 1.173), (0.4102, -3.736e-08, 1.23), (0.3911, -0.3911, 1.173), (0.3466, -0.6933, 1.04), (2.144e-08, 0.7195, 1.079), (1.222e-08, 0.4102, 1.23), (-1.152e-15, -3.955e-08, 1.297), (-1.222e-08, -0.4102, 1.23), (-2.144e-08, -0.7195, 1.079), (-0.3466, 0.6933, 1.04), (-0.3911, 0.3911, 1.173), (-0.4102, -3.736e-08, 1.23), (-0.3911, -0.3911, 1.173), (-0.3466, -0.6933, 1.04), (-0.6291, 0.6291, 0.9437), (-0.6933, 0.3466, 1.04), (-0.7195, -3.24e-08, 1.079), (-0.6933, -0.3466, 1.04), (-0.6291, -0.6291, 0.9437), (-0.6291, 0.6291, -0.9437), (-0.6933, 0.3466, -1.04), (-0.7195, -3.24e-08, -1.079), (-0.6933, -0.3466, -1.04), (-0.6291, -0.6291, -0.9437), (-0.3466, 0.6933, -1.04), (-0.3911, 0.3911, -1.173), (-0.4102, -3.736e-08, -1.23), (-0.3911, -0.3911, -1.173), (-0.3466, -0.6933, -1.04), (-2.144e-08, 0.7195, -1.079), (-1.222e-08, 0.4102, -1.23), (1.152e-15, -3.955e-08, -1.297), (1.222e-08, -0.4102, -1.23), (2.144e-08, -0.7195, -1.079), (0.3466, 0.6933, -1.04), (0.3911, 0.3911, -1.173), (0.4102, -3.736e-08, -1.23), (0.3911, -0.3911, -1.173), (0.3466, -0.6933, -1.04), (0.6291, 0.6291, -0.9437), (0.6933, 0.3466, -1.04), (0.7195, -3.24e-08, -1.079), (0.6933, -0.3466, -1.04), (0.6291, -0.6291, -0.9437), (0.6291, -0.9437, -0.6291), (0.3466, -1.04, -0.6933), (-3.216e-08, -1.079, -0.7195), (-0.3466, -1.04, -0.6933), (-0.6291, -0.9437, -0.6291), (0.6933, -1.04, -0.3466), (0.3911, -1.173, -0.3911), (-3.667e-08, -1.23, -0.4102), (-0.3911, -1.173, -0.3911), (-0.6933, -1.04, -0.3466), (0.7195, -1.079, -2.06e-08), (0.4102, -1.23, -9.766e-09), (-3.865e-08, -1.297, 3.167e-09), (-0.4102, -1.23, 1.468e-08), (-0.7195, -1.079, 2.229e-08), (0.6933, -1.04, 0.3466), (0.3911, -1.173, 0.3911), (-3.667e-08, -1.23, 0.4102), (-0.3911, -1.173, 0.3911), (-0.6933, -1.04, 0.3466), (0.6291, -0.9437, 0.6291), (0.3466, -1.04, 0.6933), (-3.216e-08, -1.079, 0.7195), (-0.3466, -1.04, 0.6933), (-0.6291, -0.9437, 0.6291), (0.9437, 0.6291, -0.6291), (1.04, 0.3466, -0.6933), (1.079, -3.24e-08, -0.7195), (1.04, -0.3466, -0.6933), (0.9437, -0.6291, -0.6291), (1.04, 0.6933, -0.3466), (1.173, 0.3911, -0.3911), (1.23, -3.736e-08, -0.4102), (1.173, -0.3911, -0.3911), (1.04, -0.6933, -0.3466), (1.079, 0.7195, -3.132e-08), (1.23, 0.4102, -3.421e-08), (1.297, -3.955e-08, -3.549e-08), (1.23, -0.4102, -3.421e-08), (1.079, -0.7195, -3.132e-08), (1.04, 0.6933, 0.3466), (1.173, 0.3911, 0.3911), (1.23, -3.736e-08, 0.4102), (1.173, -0.3911, 0.3911), (1.04, -0.6933, 0.3466), (0.9437, 0.6291, 0.6291), (1.04, 0.3466, 0.6933), (1.079, -3.24e-08, 0.7195), (1.04, -0.3466, 0.6933), (0.9437, -0.6291, 0.6291), (-0.6291, 0.9437, -0.6291), (-0.3466, 1.04, -0.6933), (3.216e-08, 1.079, -0.7195), (0.3466, 1.04, -0.6933), (0.6291, 0.9437, -0.6291), (-0.6933, 1.04, -0.3466), (-0.3911, 1.173, -0.3911), (3.667e-08, 1.23, -0.4102), (0.3911, 1.173, -0.3911), (0.6933, 1.04, -0.3466), (-0.7195, 1.079, -3.132e-08), (-0.4102, 1.23, -3.421e-08), (3.865e-08, 1.297, -3.549e-08), (0.4102, 1.23, -3.421e-08), (0.7195, 1.079, -3.132e-08), (-0.6933, 1.04, 0.3466), (-0.3911, 1.173, 0.3911), (3.667e-08, 1.23, 0.4102), (0.3911, 1.173, 0.3911), (0.6933, 1.04, 0.3466), (-0.6291, 0.9437, 0.6291), (-0.3466, 1.04, 0.6933), (3.216e-08, 1.079, 0.7195), (0.3466, 1.04, 0.6933), (0.6291, 0.9437, 0.6291), (-0.9437, -0.6291, -0.6291), (-1.04, -0.3466, -0.6933), (-1.079, 3.192e-08, -0.7195), (-1.04, 0.3466, -0.6933), (-0.9437, 0.6291, -0.6291), (-1.04, -0.6933, -0.3466), (-1.173, -0.3911, -0.3911), (-1.23, 3.598e-08, -0.4102), (-1.173, 0.3911, -0.3911), (-1.04, 0.6933, -0.3466), (-1.079, -0.7195, 2.229e-08), (-1.23, -0.4102, 1.468e-08), (-1.297, 3.776e-08, 3.167e-09), (-1.23, 0.4102, -9.766e-09), (-1.079, 0.7195, -2.06e-08), (-1.04, -0.6933, 0.3466), (-1.173, -0.3911, 0.3911), (-1.23, 3.598e-08, 0.4102), (-1.173, 0.3911, 0.3911), (-1.04, 0.6933, 0.3466), (-0.9437, -0.6291, 0.6291), (-1.04, -0.3466, 0.6933), (-1.079, 3.192e-08, 0.7195), (-1.04, 0.3466, 0.6933), (-0.9437, 0.6291, 0.6291)], [], [(217, 22, 3, 23), (192, 37, 7, 38), (167, 52, 5, 53), (142, 67, 1, 17), (117, 43, 4, 62), (92, 18, 1, 67), (52, 72, 63, 5), (72, 77, 64, 63), (77, 82, 65, 64), (82, 87, 66, 65), (87, 92, 67, 66), (7, 37, 68, 48), (48, 68, 69, 49), (49, 69, 70, 50), (50, 70, 71, 51), (51, 71, 72, 52), (37, 36, 73, 68), (68, 73, 74, 69), (69, 74, 75, 70), (70, 75, 76, 71), (71, 76, 77, 72), (36, 35, 78, 73), (73, 78, 79, 74), (74, 79, 80, 75), (75, 80, 81, 76), (76, 81, 82, 77), (35, 34, 83, 78), (78, 83, 84, 79), (79, 84, 85, 80), (80, 85, 86, 81), (81, 86, 87, 82), (34, 33, 88, 83), (83, 88, 89, 84), (84, 89, 90, 85), (85, 90, 91, 86), (86, 91, 92, 87), (33, 3, 22, 88), (88, 22, 21, 89), (89, 21, 20, 90), (90, 20, 19, 91), (91, 19, 18, 92), (12, 97, 58, 0), (97, 102, 59, 58), (102, 107, 60, 59), (107, 112, 61, 60), (112, 117, 62, 61), (2, 32, 93, 8), (8, 93, 94, 9), (9, 94, 95, 10), (10, 95, 96, 11), (11, 96, 97, 12), (32, 31, 98, 93), (93, 98, 99, 94), (94, 99, 100, 95), (95, 100, 101, 96), (96, 101, 102, 97), (31, 30, 103, 98), (98, 103, 104, 99), (99, 104, 105, 100), (100, 105, 106, 101), (101, 106, 107, 102), (30, 29, 108, 103), (103, 108, 109, 104), (104, 109, 110, 105), (105, 110, 111, 106), (106, 111, 112, 107), (29, 28, 113, 108), (108, 113, 114, 109), (109, 114, 115, 110), (110, 115, 116, 111), (111, 116, 117, 112), (28, 6, 47, 113), (113, 47, 46, 114), (114, 46, 45, 115), (115, 45, 44, 116), (116, 44, 43, 117), (58, 122, 13, 0), (122, 127, 14, 13), (127, 132, 15, 14), (132, 137, 16, 15), (137, 142, 17, 16), (4, 57, 118, 62), (62, 118, 119, 61), (61, 119, 120, 60), (60, 120, 121, 59), (59, 121, 122, 58), (57, 56, 123, 118), (118, 123, 124, 119), (119, 124, 125, 120), (120, 125, 126, 121), (121, 126, 127, 122), (56, 55, 128, 123), (123, 128, 129, 124), (124, 129, 130, 125), (125, 130, 131, 126), (126, 131, 132, 127), (55, 54, 133, 128), (128, 133, 134, 129), (129, 134, 135, 130), (130, 135, 136, 131), (131, 136, 137, 132), (54, 53, 138, 133), (133, 138, 139, 134), (134, 139, 140, 135), (135, 140, 141, 136), (136, 141, 142, 137), (53, 5, 63, 138), (138, 63, 64, 139), (139, 64, 65, 140), (140, 65, 66, 141), (141, 66, 67, 142), (43, 147, 57, 4), (147, 152, 56, 57), (152, 157, 55, 56), (157, 162, 54, 55), (162, 167, 53, 54), (6, 42, 143, 47), (47, 143, 144, 46), (46, 144, 145, 45), (45, 145, 146, 44), (44, 146, 147, 43), (42, 41, 148, 143), (143, 148, 149, 144), (144, 149, 150, 145), (145, 150, 151, 146), (146, 151, 152, 147), (41, 40, 153, 148), (148, 153, 154, 149), (149, 154, 155, 150), (150, 155, 156, 151), (151, 156, 157, 152), (40, 39, 158, 153), (153, 158, 159, 154), (154, 159, 160, 155), (155, 160, 161, 156), (156, 161, 162, 157), (39, 38, 163, 158), (158, 163, 164, 159), (159, 164, 165, 160), (160, 165, 166, 161), (161, 166, 167, 162), (38, 7, 48, 163), (163, 48, 49, 164), (164, 49, 50, 165), (165, 50, 51, 166), (166, 51, 52, 167), (28, 172, 42, 6), (172, 177, 41, 42), (177, 182, 40, 41), (182, 187, 39, 40), (187, 192, 38, 39), (2, 27, 168, 32), (32, 168, 169, 31), (31, 169, 170, 30), (30, 170, 171, 29), (29, 171, 172, 28), (27, 26, 173, 168), (168, 173, 174, 169), (169, 174, 175, 170), (170, 175, 176, 171), (171, 176, 177, 172), (26, 25, 178, 173), (173, 178, 179, 174), (174, 179, 180, 175), (175, 180, 181, 176), (176, 181, 182, 177), (25, 24, 183, 178), (178, 183, 184, 179), (179, 184, 185, 180), (180, 185, 186, 181), (181, 186, 187, 182), (24, 23, 188, 183), (183, 188, 189, 184), (184, 189, 190, 185), (185, 190, 191, 186), (186, 191, 192, 187), (23, 3, 33, 188), (188, 33, 34, 189), (189, 34, 35, 190), (190, 35, 36, 191), (191, 36, 37, 192), (8, 197, 27, 2), (197, 202, 26, 27), (202, 207, 25, 26), (207, 212, 24, 25), (212, 217, 23, 24), (0, 13, 193, 12), (12, 193, 194, 11), (11, 194, 195, 10), (10, 195, 196, 9), (9, 196, 197, 8), (13, 14, 198, 193), (193, 198, 199, 194), (194, 199, 200, 195), (195, 200, 201, 196), (196, 201, 202, 197), (14, 15, 203, 198), (198, 203, 204, 199), (199, 204, 205, 200), (200, 205, 206, 201), (201, 206, 207, 202), (15, 16, 208, 203), (203, 208, 209, 204), (204, 209, 210, 205), (205, 210, 211, 206), (206, 211, 212, 207), (16, 17, 213, 208), (208, 213, 214, 209), (209, 214, 215, 210), (210, 215, 216, 211), (211, 216, 217, 212), (17, 1, 18, 213), (213, 18, 19, 214), (214, 19, 20, 215), (215, 20, 21, 216), (216, 21, 22, 217)])
me_cube_001.polygons.foreach_set('use_smooth', [True] * 216)
_uv = me_cube_001.uv_layers.new(name='UVMap')
_uv.uv.foreach_set('vector', [0.5792, 0.4735, 0.5792, 0.4735, 0.5792, 0.4735, 0.5792, 0.4735, 0.7099, 0.6964, 0.6855, 0.7572, 0.6682, 0.7327, 0.6855, 0.6733, 0.3739, 0.6964, 0.3902, 0.7572, 0.3484, 0.7327, 0.3311, 0.6733, 0.5792, 0.4735, 0.5792, 0.4735, 0.5792, 0.4735, 0.5792, 0.4735, 0.3739, 0.219, 0.3902, 0.2536, 0.3484, 0.2781, 0.3311, 0.2536, 0.5792, 0.4735, 0.5792, 0.4735, 0.5792, 0.4735, 0.5792, 0.4735, 0.3902, 0.7572, 0.3739, 0.7919, 0.3311, 0.7572, 0.3484, 0.7327, 0.3739, 0.7919, 0.3602, 0.8211, 0.3177, 0.7764, 0.3311, 0.7572, 0.3602, 0.8211, 0.3546, 0.833, 0.3124, 0.7838, 0.3177, 0.7764, 0.5792, 0.4735, 0.5792, 0.4735, 0.5792, 0.4735, 0.5792, 0.4735, 0.5792, 0.4735, 0.5792, 0.4735, 0.5792, 0.4735, 0.5792, 0.4735, 0.6682, 0.7327, 0.6855, 0.7572, 0.6427, 0.7919, 0.6264, 0.7572, 0.6264, 0.7572, 0.6427, 0.7919, 0.5823, 0.8211, 0.5719, 0.7764, 0.5719, 0.7764, 0.5823, 0.8211, 0.5083, 0.833, 0.5083, 0.7838, 0.5083, 0.7838, 0.5083, 0.833, 0.4343, 0.8211, 0.4448, 0.7764, 0.4448, 0.7764, 0.4343, 0.8211, 0.3739, 0.7919, 0.3902, 0.7572, 0.6855, 0.7572, 0.699, 0.7764, 0.6564, 0.8211, 0.6427, 0.7919, 0.6427, 0.7919, 0.6564, 0.8211, 0.5918, 0.8615, 0.5823, 0.8211, 0.5823, 0.8211, 0.5918, 0.8615, 0.5083, 0.8789, 0.5083, 0.833, 0.5083, 0.833, 0.5083, 0.8789, 0.4248, 0.8615, 0.4343, 0.8211, 0.4343, 0.8211, 0.4248, 0.8615, 0.3602, 0.8211, 0.3739, 0.7919, 0.699, 0.7764, 0.7042, 0.7838, 0.662, 0.833, 0.6564, 0.8211, 0.6564, 0.8211, 0.662, 0.833, 0.5959, 0.8789, 0.5918, 0.8615, 0.5918, 0.8615, 0.5959, 0.8789, 0.5083, 0.8991, 0.5083, 0.8789, 0.5083, 0.8789, 0.5083, 0.8991, 0.4207, 0.8789, 0.4248, 0.8615, 0.4248, 0.8615, 0.4207, 0.8789, 0.3546, 0.833, 0.3602, 0.8211, 0.5792, 0.4735, 0.5792, 0.4735, 0.5792, 0.4735, 0.5792, 0.4735, 0.5792, 0.4735, 0.5792, 0.4735, 0.5792, 0.4735, 0.5792, 0.4735, 0.5792, 0.4735, 0.5792, 0.4735, 0.5792, 0.4735, 0.5792, 0.4735, 0.5792, 0.4735, 0.5792, 0.4735, 0.5792, 0.4735, 0.5792, 0.4735, 0.5792, 0.4735, 0.5792, 0.4735, 0.5792, 0.4735, 0.5792, 0.4735, 0.5792, 0.4735, 0.5792, 0.4735, 0.5792, 0.4735, 0.5792, 0.4735, 0.5792, 0.4735, 0.5792, 0.4735, 0.5792, 0.4735, 0.5792, 0.4735, 0.5792, 0.4735, 0.5792, 0.4735, 0.5792, 0.4735, 0.5792, 0.4735, 0.5792, 0.4735, 0.5792, 0.4735, 0.5792, 0.4735, 0.5792, 0.4735, 0.5792, 0.4735, 0.5792, 0.4735, 0.5792, 0.4735, 0.5792, 0.4735, 0.5792, 0.4735, 0.5792, 0.4735, 0.5792, 0.4735, 0.5792, 0.4735, 0.5792, 0.4735, 0.5792, 0.4735, 0.5792, 0.4735, 0.5792, 0.4735, 0.5792, 0.4735, 0.5792, 0.4735, 0.5792, 0.4735, 0.5792, 0.4735, 0.5792, 0.4735, 0.5792, 0.4735, 0.5792, 0.4735, 0.5792, 0.4735, 0.5792, 0.4735, 0.5792, 0.4735, 0.5792, 0.4735, 0.5792, 0.4735, 0.5792, 0.4735, 0.5792, 0.4735, 0.5792, 0.4735, 0.5792, 0.4735, 0.5792, 0.4735, 0.5792, 0.4735, 0.5792, 0.4735, 0.5792, 0.4735, 0.5792, 0.4735, 0.5792, 0.4735, 0.5792, 0.4735, 0.5792, 0.4735, 0.3546, 0.1779, 0.3602, 0.1898, 0.3177, 0.2345, 0.3124, 0.2271, 0.3602, 0.1898, 0.3739, 0.219, 0.3311, 0.2536, 0.3177, 0.2345, 0.5792, 0.4735, 0.5792, 0.4735, 0.5792, 0.4735, 0.5792, 0.4735, 0.5792, 0.4735, 0.5792, 0.4735, 0.5792, 0.4735, 0.5792, 0.4735, 0.5792, 0.4735, 0.5792, 0.4735, 0.5792, 0.4735, 0.5792, 0.4735, 0.5792, 0.4735, 0.5792, 0.4735, 0.5792, 0.4735, 0.5792, 0.4735, 0.5792, 0.4735, 0.5792, 0.4735, 0.5792, 0.4735, 0.5792, 0.4735, 0.5792, 0.4735, 0.5792, 0.4735, 0.5792, 0.4735, 0.5792, 0.4735, 0.5792, 0.4735, 0.5792, 0.4735, 0.5792, 0.4735, 0.5792, 0.4735, 0.5792, 0.4735, 0.5792, 0.4735, 0.5792, 0.4735, 0.5792, 0.4735, 0.5792, 0.4735, 0.5792, 0.4735, 0.5792, 0.4735, 0.5792, 0.4735, 0.5792, 0.4735, 0.5792, 0.4735, 0.5792, 0.4735, 0.5792, 0.4735, 0.5792, 0.4735, 0.5792, 0.4735, 0.5792, 0.4735, 0.5792, 0.4735, 0.5792, 0.4735, 0.5792, 0.4735, 0.5792, 0.4735, 0.5792, 0.4735, 0.5792, 0.4735, 0.5792, 0.4735, 0.5792, 0.4735, 0.5792, 0.4735, 0.5792, 0.4735, 0.5792, 0.4735, 0.5792, 0.4735, 0.5792, 0.4735, 0.5792, 0.4735, 0.5792, 0.4735, 0.5792, 0.4735, 0.5792, 0.4735, 0.7042, 0.2271, 0.699, 0.2345, 0.6564, 0.1898, 0.662, 0.1779, 0.662, 0.1779, 0.6564, 0.1898, 0.5918, 0.1493, 0.5959, 0.132, 0.5959, 0.132, 0.5918, 0.1493, 0.5083, 0.132, 0.5083, 0.1118, 0.5083, 0.1118, 0.5083, 0.132, 0.4248, 0.1493, 0.4207, 0.132, 0.4207, 0.132, 0.4248, 0.1493, 0.3602, 0.1898, 0.3546, 0.1779, 0.699, 0.2345, 0.6855, 0.2536, 0.6427, 0.219, 0.6564, 0.1898, 0.6564, 0.1898, 0.6427, 0.219, 0.5823, 0.1898, 0.5918, 0.1493, 0.5918, 0.1493, 0.5823, 0.1898, 0.5083, 0.1779, 0.5083, 0.132, 0.5083, 0.132, 0.5083, 0.1779, 0.4343, 0.1898, 0.4248, 0.1493, 0.4248, 0.1493, 0.4343, 0.1898, 0.3739, 0.219, 0.3602, 0.1898, 0.6855, 0.2536, 0.6682, 0.2781, 0.6264, 0.2536, 0.6427, 0.219, 0.6427, 0.219, 0.6264, 0.2536, 0.5719, 0.2345, 0.5823, 0.1898, 0.5823, 0.1898, 0.5719, 0.2345, 0.5083, 0.2271, 0.5083, 0.1779, 0.5083, 0.1779, 0.5083, 0.2271, 0.4448, 0.2345, 0.4343, 0.1898, 0.4343, 0.1898, 0.4448, 0.2345, 0.3902, 0.2536, 0.3739, 0.219, 0.5792, 0.4735, 0.5792, 0.4735, 0.5792, 0.4735, 0.5792, 0.4735, 0.5792, 0.4735, 0.5792, 0.4735, 0.5792, 0.4735, 0.5792, 0.4735, 0.5792, 0.4735, 0.5792, 0.4735, 0.5792, 0.4735, 0.5792, 0.4735, 0.5792, 0.4735, 0.5792, 0.4735, 0.5792, 0.4735, 0.5792, 0.4735, 0.5792, 0.4735, 0.5792, 0.4735, 0.5792, 0.4735, 0.5792, 0.4735, 0.3484, 0.2781, 0.3311, 0.3376, 0.3068, 0.3145, 0.3311, 0.2536, 0.3311, 0.2536, 0.3068, 0.3145, 0.2862, 0.295, 0.3177, 0.2345, 0.3177, 0.2345, 0.2862, 0.295, 0.2778, 0.2871, 0.3124, 0.2271, 0.5792, 0.4735, 0.5792, 0.4735, 0.5792, 0.4735, 0.5792, 0.4735, 0.5792, 0.4735, 0.5792, 0.4735, 0.5792, 0.4735, 0.5792, 0.4735, 0.3311, 0.3376, 0.3177, 0.4151, 0.2862, 0.4002, 0.3068, 0.3145, 0.3068, 0.3145, 0.2862, 0.4002, 0.2577, 0.3867, 0.2862, 0.295, 0.2862, 0.295, 0.2577, 0.3867, 0.2455, 0.3809, 0.2778, 0.2871, 0.5792, 0.4735, 0.5792, 0.4735, 0.5792, 0.4735, 0.5792, 0.4735, 0.5792, 0.4735, 0.5792, 0.4735, 0.5792, 0.4735, 0.5792, 0.4735, 0.3177, 0.4151, 0.3124, 0.5054, 0.2778, 0.5054, 0.2862, 0.4002, 0.2862, 0.4002, 0.2778, 0.5054, 0.2455, 0.5054, 0.2577, 0.3867, 0.2577, 0.3867, 0.2455, 0.5054, 0.2313, 0.5054, 0.2455, 0.3809, 0.5792, 0.4735, 0.5792, 0.4735, 0.5792, 0.4735, 0.5792, 0.4735, 0.5792, 0.4735, 0.5792, 0.4735, 0.5792, 0.4735, 0.5792, 0.4735, 0.3124, 0.5054, 0.3177, 0.5957, 0.2862, 0.6106, 0.2778, 0.5054, 0.2778, 0.5054, 0.2862, 0.6106, 0.2577, 0.6241, 0.2455, 0.5054, 0.2455, 0.5054, 0.2577, 0.6241, 0.2455, 0.6299, 0.2313, 0.5054, 0.5792, 0.4735, 0.5792, 0.4735, 0.5792, 0.4735, 0.5792, 0.4735, 0.5792, 0.4735, 0.5792, 0.4735, 0.5792, 0.4735, 0.5792, 0.4735, 0.3177, 0.5957, 0.3311, 0.6733, 0.3068, 0.6964, 0.2862, 0.6106, 0.2862, 0.6106, 0.3068, 0.6964, 0.2862, 0.7158, 0.2577, 0.6241, 0.2577, 0.6241, 0.2862, 0.7158, 0.2778, 0.7238, 0.2455, 0.6299, 0.5792, 0.4735, 0.5792, 0.4735, 0.5792, 0.4735, 0.5792, 0.4735, 0.5792, 0.4735, 0.5792, 0.4735, 0.5792, 0.4735, 0.5792, 0.4735, 0.3311, 0.6733, 0.3484, 0.7327, 0.3311, 0.7572, 0.3068, 0.6964, 0.3068, 0.6964, 0.3311, 0.7572, 0.3177, 0.7764, 0.2862, 0.7158, 0.2862, 0.7158, 0.3177, 0.7764, 0.3124, 0.7838, 0.2778, 0.7238, 0.5792, 0.4735, 0.5792, 0.4735, 0.5792, 0.4735, 0.5792, 0.4735, 0.5792, 0.4735, 0.5792, 0.4735, 0.5792, 0.4735, 0.5792, 0.4735, 0.3902, 0.2536, 0.3739, 0.3145, 0.3311, 0.3376, 0.3484, 0.2781, 0.3739, 0.3145, 0.3602, 0.4002, 0.3177, 0.4151, 0.3311, 0.3376, 0.3602, 0.4002, 0.3546, 0.5054, 0.3124, 0.5054, 0.3177, 0.4151, 0.3546, 0.5054, 0.3602, 0.6106, 0.3177, 0.5957, 0.3124, 0.5054, 0.3602, 0.6106, 0.3739, 0.6964, 0.3311, 0.6733, 0.3177, 0.5957, 0.6682, 0.2781, 0.6855, 0.3376, 0.6427, 0.3145, 0.6264, 0.2536, 0.6264, 0.2536, 0.6427, 0.3145, 0.5823, 0.295, 0.5719, 0.2345, 0.5719, 0.2345, 0.5823, 0.295, 0.5083, 0.2871, 0.5083, 0.2271, 0.5083, 0.2271, 0.5083, 0.2871, 0.4343, 0.295, 0.4448, 0.2345, 0.4448, 0.2345, 0.4343, 0.295, 0.3739, 0.3145, 0.3902, 0.2536, 0.6855, 0.3376, 0.699, 0.4151, 0.6564, 0.4002, 0.6427, 0.3145, 0.6427, 0.3145, 0.6564, 0.4002, 0.5918, 0.3867, 0.5823, 0.295, 0.5823, 0.295, 0.5918, 0.3867, 0.5083, 0.3809, 0.5083, 0.2871, 0.5083, 0.2871, 0.5083, 0.3809, 0.4248, 0.3867, 0.4343, 0.295, 0.4343, 0.295, 0.4248, 0.3867, 0.3602, 0.4002, 0.3739, 0.3145, 0.699, 0.4151, 0.7042, 0.5054, 0.662, 0.5054, 0.6564, 0.4002, 0.6564, 0.4002, 0.662, 0.5054, 0.5959, 0.5054, 0.5918, 0.3867, 0.5918, 0.3867, 0.5959, 0.5054, 0.5083, 0.5054, 0.5083, 0.3809, 0.5083, 0.3809, 0.5083, 0.5054, 0.4207, 0.5054, 0.4248, 0.3867, 0.4248, 0.3867, 0.4207, 0.5054, 0.3546, 0.5054, 0.3602, 0.4002, 0.7042, 0.5054, 0.699, 0.5957, 0.6564, 0.6106, 0.662, 0.5054, 0.662, 0.5054, 0.6564, 0.6106, 0.5918, 0.6241, 0.5959, 0.5054, 0.5959, 0.5054, 0.5918, 0.6241, 0.5083, 0.6299, 0.5083, 0.5054, 0.5083, 0.5054, 0.5083, 0.6299, 0.4248, 0.6241, 0.4207, 0.5054, 0.4207, 0.5054, 0.4248, 0.6241, 0.3602, 0.6106, 0.3546, 0.5054, 0.699, 0.5957, 0.6855, 0.6733, 0.6427, 0.6964, 0.6564, 0.6106, 0.6564, 0.6106, 0.6427, 0.6964, 0.5823, 0.7158, 0.5918, 0.6241, 0.5918, 0.6241, 0.5823, 0.7158, 0.5083, 0.7238, 0.5083, 0.6299, 0.5083, 0.6299, 0.5083, 0.7238, 0.4343, 0.7158, 0.4248, 0.6241, 0.4248, 0.6241, 0.4343, 0.7158, 0.3739, 0.6964, 0.3602, 0.6106, 0.6855, 0.6733, 0.6682, 0.7327, 0.6264, 0.7572, 0.6427, 0.6964, 0.6427, 0.6964, 0.6264, 0.7572, 0.5719, 0.7764, 0.5823, 0.7158, 0.5823, 0.7158, 0.5719, 0.7764, 0.5083, 0.7838, 0.5083, 0.7238, 0.5083, 0.7238, 0.5083, 0.7838, 0.4448, 0.7764, 0.4343, 0.7158, 0.4343, 0.7158, 0.4448, 0.7764, 0.3902, 0.7572, 0.3739, 0.6964, 0.6855, 0.2536, 0.7099, 0.3145, 0.6855, 0.3376, 0.6682, 0.2781, 0.7099, 0.3145, 0.7304, 0.4002, 0.699, 0.4151, 0.6855, 0.3376, 0.7304, 0.4002, 0.7388, 0.5054, 0.7042, 0.5054, 0.699, 0.4151, 0.7388, 0.5054, 0.7304, 0.6106, 0.699, 0.5957, 0.7042, 0.5054, 0.7304, 0.6106, 0.7099, 0.6964, 0.6855, 0.6733, 0.699, 0.5957, 0.5792, 0.4735, 0.5792, 0.4735, 0.5792, 0.4735, 0.5792, 0.4735, 0.5792, 0.4735, 0.5792, 0.4735, 0.5792, 0.4735, 0.5792, 0.4735, 0.5792, 0.4735, 0.5792, 0.4735, 0.5792, 0.4735, 0.5792, 0.4735, 0.7042, 0.2271, 0.7388, 0.2871, 0.7304, 0.295, 0.699, 0.2345, 0.699, 0.2345, 0.7304, 0.295, 0.7099, 0.3145, 0.6855, 0.2536, 0.5792, 0.4735, 0.5792, 0.4735, 0.5792, 0.4735, 0.5792, 0.4735, 0.5792, 0.4735, 0.5792, 0.4735, 0.5792, 0.4735, 0.5792, 0.4735, 0.5792, 0.4735, 0.5792, 0.4735, 0.5792, 0.4735, 0.5792, 0.4735, 0.7388, 0.2871, 0.7711, 0.3809, 0.7589, 0.3867, 0.7304, 0.295, 0.7304, 0.295, 0.7589, 0.3867, 0.7304, 0.4002, 0.7099, 0.3145, 0.5792, 0.4735, 0.5792, 0.4735, 0.5792, 0.4735, 0.5792, 0.4735, 0.5792, 0.4735, 0.5792, 0.4735, 0.5792, 0.4735, 0.5792, 0.4735, 0.5792, 0.4735, 0.5792, 0.4735, 0.5792, 0.4735, 0.5792, 0.4735, 0.7711, 0.3809, 0.7853, 0.5054, 0.7711, 0.5054, 0.7589, 0.3867, 0.7589, 0.3867, 0.7711, 0.5054, 0.7388, 0.5054, 0.7304, 0.4002, 0.5792, 0.4735, 0.5792, 0.4735, 0.5792, 0.4735, 0.5792, 0.4735, 0.5792, 0.4735, 0.5792, 0.4735, 0.5792, 0.4735, 0.5792, 0.4735, 0.5792, 0.4735, 0.5792, 0.4735, 0.5792, 0.4735, 0.5792, 0.4735, 0.7853, 0.5054, 0.7711, 0.6299, 0.7589, 0.6241, 0.7711, 0.5054, 0.7711, 0.5054, 0.7589, 0.6241, 0.7304, 0.6106, 0.7388, 0.5054, 0.5792, 0.4735, 0.5792, 0.4735, 0.5792, 0.4735, 0.5792, 0.4735, 0.5792, 0.4735, 0.5792, 0.4735, 0.5792, 0.4735, 0.5792, 0.4735, 0.5792, 0.4735, 0.5792, 0.4735, 0.5792, 0.4735, 0.5792, 0.4735, 0.7711, 0.6299, 0.7388, 0.7238, 0.7304, 0.7158, 0.7589, 0.6241, 0.7589, 0.6241, 0.7304, 0.7158, 0.7099, 0.6964, 0.7304, 0.6106, 0.5792, 0.4735, 0.5792, 0.4735, 0.5792, 0.4735, 0.5792, 0.4735, 0.5792, 0.4735, 0.5792, 0.4735, 0.5792, 0.4735, 0.5792, 0.4735, 0.5792, 0.4735, 0.5792, 0.4735, 0.5792, 0.4735, 0.5792, 0.4735, 0.7388, 0.7238, 0.7042, 0.7838, 0.699, 0.7764, 0.7304, 0.7158, 0.7304, 0.7158, 0.699, 0.7764, 0.6855, 0.7572, 0.7099, 0.6964, 0.5792, 0.4735, 0.5792, 0.4735, 0.5792, 0.4735, 0.5792, 0.4735, 0.5792, 0.4735, 0.5792, 0.4735, 0.5792, 0.4735, 0.5792, 0.4735, 0.5792, 0.4735, 0.5792, 0.4735, 0.5792, 0.4735, 0.5792, 0.4735, 0.5792, 0.4735, 0.5792, 0.4735, 0.5792, 0.4735, 0.5792, 0.4735, 0.5792, 0.4735, 0.5792, 0.4735, 0.5792, 0.4735, 0.5792, 0.4735, 0.5792, 0.4735, 0.5792, 0.4735, 0.5792, 0.4735, 0.5792, 0.4735, 0.5792, 0.4735, 0.5792, 0.4735, 0.5792, 0.4735, 0.5792, 0.4735, 0.5792, 0.4735, 0.5792, 0.4735, 0.5792, 0.4735, 0.5792, 0.4735, 0.5792, 0.4735, 0.5792, 0.4735, 0.5792, 0.4735, 0.5792, 0.4735, 0.5792, 0.4735, 0.5792, 0.4735, 0.5792, 0.4735, 0.5792, 0.4735, 0.5792, 0.4735, 0.5792, 0.4735, 0.5792, 0.4735, 0.5792, 0.4735, 0.5792, 0.4735, 0.5792, 0.4735, 0.5792, 0.4735, 0.5792, 0.4735, 0.5792, 0.4735, 0.5792, 0.4735, 0.5792, 0.4735, 0.5792, 0.4735, 0.5792, 0.4735, 0.5792, 0.4735, 0.5792, 0.4735, 0.5792, 0.4735, 0.5792, 0.4735, 0.5792, 0.4735, 0.5792, 0.4735, 0.5792, 0.4735, 0.5792, 0.4735, 0.5792, 0.4735, 0.5792, 0.4735, 0.5792, 0.4735, 0.5792, 0.4735, 0.5792, 0.4735, 0.5792, 0.4735, 0.5792, 0.4735, 0.5792, 0.4735, 0.5792, 0.4735, 0.5792, 0.4735, 0.5792, 0.4735, 0.5792, 0.4735, 0.5792, 0.4735, 0.5792, 0.4735, 0.5792, 0.4735, 0.5792, 0.4735, 0.5792, 0.4735, 0.5792, 0.4735, 0.5792, 0.4735, 0.5792, 0.4735, 0.5792, 0.4735, 0.5792, 0.4735, 0.5792, 0.4735, 0.5792, 0.4735, 0.5792, 0.4735, 0.5792, 0.4735, 0.5792, 0.4735, 0.5792, 0.4735, 0.5792, 0.4735, 0.5792, 0.4735, 0.5792, 0.4735, 0.5792, 0.4735, 0.5792, 0.4735, 0.5792, 0.4735, 0.5792, 0.4735, 0.5792, 0.4735, 0.5792, 0.4735, 0.5792, 0.4735, 0.5792, 0.4735, 0.5792, 0.4735, 0.5792, 0.4735, 0.5792, 0.4735, 0.5792, 0.4735, 0.5792, 0.4735, 0.5792, 0.4735, 0.5792, 0.4735, 0.5792, 0.4735, 0.5792, 0.4735, 0.5792, 0.4735, 0.5792, 0.4735, 0.5792, 0.4735, 0.5792, 0.4735, 0.5792, 0.4735, 0.5792, 0.4735, 0.5792, 0.4735, 0.5792, 0.4735, 0.5792, 0.4735, 0.5792, 0.4735, 0.5792, 0.4735, 0.5792, 0.4735, 0.5792, 0.4735, 0.5792, 0.4735, 0.5792, 0.4735, 0.5792, 0.4735, 0.5792, 0.4735, 0.5792, 0.4735, 0.5792, 0.4735, 0.5792, 0.4735, 0.5792, 0.4735, 0.5792, 0.4735, 0.5792, 0.4735, 0.5792, 0.4735, 0.5792, 0.4735, 0.5792, 0.4735, 0.5792, 0.4735, 0.5792, 0.4735, 0.5792, 0.4735, 0.5792, 0.4735, 0.5792, 0.4735])
me_cube_001.materials.append(mat_material_001)
me_cube_001.use_remesh_preserve_volume = False
me_cube_001.use_remesh_preserve_attributes = False
me_cube_001.use_mirror_vertex_groups = False
me_cube_001.update()

# ---- objects
ob_sphere = bpy.data.objects.new('Sphere', me_sphere)
ob_spot_001 = bpy.data.objects.new('Spot.001', light_spot_001)
ob_spot = bpy.data.objects.new('Spot', light_spot)
ob_plane = bpy.data.objects.new('Plane', me_plane)
ob_cube = bpy.data.objects.new('Cube', me_cube_001)
ob_lamp = bpy.data.objects.new('Lamp', light_lamp)
ob_camera = bpy.data.objects.new('Camera', cam_camera)

# ---- transforms, parenting, visibility, modifiers, constraints
ob_sphere.location = (-1.53, 3.102, 1.307)
ob_sphere.rotation_euler = (0.0, -0.0, 0.05775)
ob_sphere.scale = (1.3, 1.3, 1.3)
ob_sphere.lineart.crease_threshold = 0.0
ob_spot_001.location = (5.206, -0.7597, 19.21)
ob_spot_001.lineart.crease_threshold = 0.0
ob_spot.location = (0.00784, -0.01982, -0.0257)
ob_spot.lineart.crease_threshold = 0.0
ob_plane.location = (0.00784, -0.01982, 0.01348)
ob_plane.scale = (-442.3, -442.3, -442.3)
ob_plane.lineart.crease_threshold = 0.0
ob_cube.location = (0.0, 0.0, 1.299)
ob_cube.lineart.crease_threshold = 0.0
ob_lamp.location = (4.076, -0.8093, 3.423)
ob_lamp.rotation_euler = (1.028, -0.1985, 1.451)
ob_lamp.lock_rotations_4d = False
ob_lamp.empty_display_type = 'ARROWS'
ob_lamp.color = (0.0, 0.0, 0.0, 0.0)
ob_lamp.lineart.crease_threshold = 0.0
ob_camera.location = (6.249, -1.611, 1.277)
ob_camera.rotation_euler = (1.62, -2.142e-05, 1.151)
ob_camera.lock_rotations_4d = False
ob_camera.empty_display_type = 'ARROWS'
ob_camera.color = (0.0, 0.0, 0.0, 0.0)
ob_camera.display_type = 'WIRE'
ob_camera.lineart.crease_threshold = 0.0

# ---- collection membership
col_collection_1.objects.link(ob_sphere)
col_collection_1.objects.link(ob_spot_001)
col_collection_1.objects.link(ob_spot)
col_collection_1.objects.link(ob_plane)
col_collection_1.objects.link(ob_cube)
col_collection_1.objects.link(ob_lamp)
col_collection_1.objects.link(ob_camera)

# ---- scene / render settings (as saved in the file)
scene.camera = ob_camera
scene.frame_start = 1; scene.frame_end = 250; scene.frame_set(1)
scene.render.engine = 'BLENDER_EEVEE_NEXT'
scene.render.resolution_percentage = 50
scene.render.dither_intensity = 0.0
scene.cycles.use_denoising = False
scene.cycles.samples = 128
scene.cycles.sampling_pattern = 'TABULATED_SOBOL'
scene.cycles.use_adaptive_sampling = False
scene.cycles.use_light_tree = False
scene.cycles.blur_glossy = 0.0
scene.cycles.sample_clamp_indirect = 0.0
scene.view_settings.view_transform = 'Standard'
bpy.context.view_layer.update()
